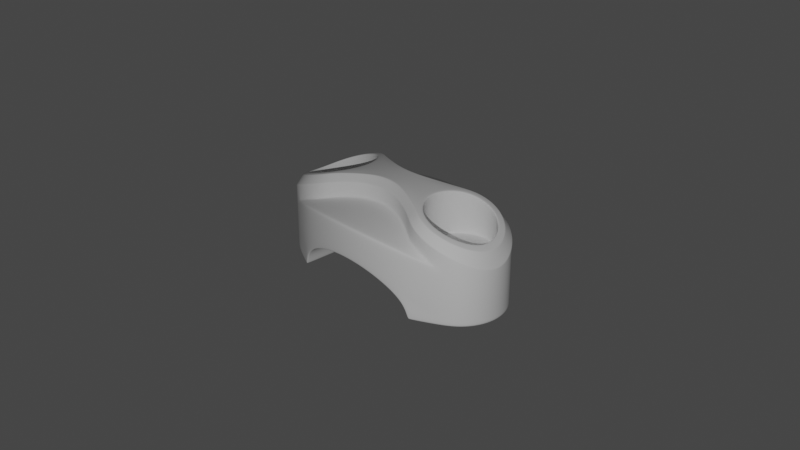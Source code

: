 # Source: metal-part-36.blend  (saved by Blender 3.6.13; exported with 4.5.12 LTS)
import bpy
from mathutils import Matrix  # noqa: F401  (used for matrix-valued properties, if any)

bpy.ops.wm.read_factory_settings(use_empty=True)
scene = bpy.context.scene
scene.name = 'Scene'

# ---- collections
col_collection = bpy.data.collections.new('Collection'); scene.collection.children.link(col_collection)
col_metal_part = bpy.data.collections.new('Metal Part'); scene.collection.children.link(col_metal_part)

# ---- node groups
ng_auto_smooth = bpy.data.node_groups.new('Auto Smooth', 'GeometryNodeTree')
_s = ng_auto_smooth.interface.new_socket(name='Geometry', in_out='OUTPUT', socket_type='NodeSocketGeometry')
_s = ng_auto_smooth.interface.new_socket(name='Geometry', in_out='INPUT', socket_type='NodeSocketGeometry')
_s = ng_auto_smooth.interface.new_socket(name='Angle', in_out='INPUT', socket_type='NodeSocketFloat')
_s.subtype = 'ANGLE'
_s.min_value = 0.0
_s.max_value = 3.142
ng_auto_smooth.is_modifier = True
_N = ng_auto_smooth.nodes; _L = ng_auto_smooth.links
n0 = _N.new('NodeGroupOutput'); n0.name = 'Group Output'; n0.location = (480, -100)
n1 = _N.new('NodeGroupInput'); n1.name = 'Group Input'; n1.location = (-420, -300)
n2 = _N.new('NodeGroupInput'); n2.name = 'Group Input.001'; n2.location = (-60, -100)
n3 = _N.new('GeometryNodeSetShadeSmooth'); n3.name = 'Set Shade Smooth'; n3.location = (120, -100)
n3.domain = 'EDGE'
n4 = _N.new('GeometryNodeSetShadeSmooth'); n4.name = 'Set Shade Smooth.001'; n4.location = (300, -100)
n5 = _N.new('GeometryNodeInputMeshEdgeAngle'); n5.name = 'Edge Angle'; n5.location = (-420, -220)
n6 = _N.new('GeometryNodeInputEdgeSmooth'); n6.name = 'Is Edge Smooth'; n6.location = (-60, -160)
n7 = _N.new('GeometryNodeInputShadeSmooth'); n7.name = 'Is Face Smooth'; n7.location = (-240, -340)
n8 = _N.new('FunctionNodeBooleanMath'); n8.name = 'Boolean Math'; n8.location = (-60, -220)
n9 = _N.new('FunctionNodeCompare'); n9.name = 'Compare'; n9.location = (-240, -180)
n9.operation = 'LESS_EQUAL'
_L.new(n5.outputs[0], n9.inputs[0])
_L.new(n4.outputs[0], n0.inputs[0])
_L.new(n1.outputs[1], n9.inputs[1])
_L.new(n9.outputs[0], n8.inputs[0])
_L.new(n7.outputs[0], n8.inputs[1])
_L.new(n2.outputs[0], n3.inputs[0])
_L.new(n6.outputs[0], n3.inputs[1])
_L.new(n3.outputs[0], n4.inputs[0])
_L.new(n8.outputs[0], n3.inputs[2])
n0.is_active_output = True

# ---- world
world_world = bpy.data.worlds.new('World'); scene.world = world_world
world_world.use_nodes = True; world_world.node_tree.nodes.clear()
_N = world_world.node_tree.nodes; _L = world_world.node_tree.links
n0 = _N.new('ShaderNodeOutputWorld'); n0.name = 'World Output'; n0.location = (300, 300)
n1 = _N.new('ShaderNodeBackground'); n1.name = 'Background'; n1.location = (10, 300)
n1.inputs[0].default_value = (0.05088, 0.05088, 0.05088, 1.0)
_L.new(n1.outputs[0], n0.inputs[0])
n0.is_active_output = True
world_world.color = (0.05088, 0.05088, 0.05088)
world_world.use_sun_shadow = False
world_world.sun_shadow_jitter_overblur = 0.0

# ---- cameras
cam_camera = bpy.data.cameras.new('Camera')
cam_camera.clip_end = 100.0
cam_camera.ortho_scale = 7.314

# ---- lights
light_point = bpy.data.lights.new('Point', 'POINT')
light_point.transmission_factor = 0.0
light_point.energy = 1000.0
light_point.shadow_maximum_resolution = 0.006
light_point.use_absolute_resolution = True

# ---- meshes
me_circle_004 = bpy.data.meshes.new('Circle.004')
me_circle_004.from_pydata([(0.0, 0.0, 3.154), (8.346e-09, -0.1909, 3.154), (-0.9763, -4.268e-08, 3.103), (-0.4881, -2.134e-08, 3.142), (-1.089, -0.5626, 3.088), (-0.5445, -0.2508, 3.138), (-1.511, -1.976, 1.629), (-2.193, -1.779, 1.529), (9.35e-08, -2.139, 1.712), (-3.024, -1.369, 0.4313), (-3.024, -1.369, 1.326), (-3.505, -1.047, 1.123), (-3.505, -1.047, 0.3668), (-0.7701, -2.098, 1.691), (-3.826, -0.5669, 0.2935), (-3.826, -0.5669, 0.8921), (-3.939, -1.722e-07, 0.7698), (-3.939, -1.722e-07, 0.2546), (0.0, 0.0, 1.258), (-1.511, -6.603e-08, 0.9038), (-0.7701, -3.366e-08, 1.172), (-2.029, -8.87e-08, 0.5004), (-2.205, -1.747, 0.5179), (-2.193, -1.779, 0.8739), (-3.024, -1.369, 0.7369), (-3.505, -1.047, 0.6249), (-3.826, -0.5669, 0.4979), (-3.939, -1.722e-07, 0.4305), (-3.024, -1.369, 0.08425), (-2.99, -1.308, 0.01475), (-3.014, -1.351, 0.0351), (-3.874, -1.693e-07, 0.01475), (-3.939, -1.722e-07, 0.08425), (-3.92, -1.713e-07, 0.0351), (-3.761, -0.5397, 0.01475), (-3.826, -0.5669, 0.08425), (-3.807, -0.5589, 0.0351), (-3.455, -0.9973, 0.01475), (-3.505, -1.047, 0.08425), (-3.49, -1.033, 0.0351), (-2.263, -1.667, 0.01475), (-2.171, -1.715, 0.08061), (-2.236, -1.753, 0.08413), (-2.207, -1.691, 0.03404), (-2.213, -1.735, 0.04207), (-2.192, -1.755, 0.07633), (-2.256, -1.724, 0.03507), (-2.086, -1.802, 0.5304), (-2.029, -1.758, 0.5004), (-2.046, -1.8, 0.5092), (-0.7701, -2.098, 1.247), (-0.7701, -2.028, 1.172), (-0.7701, -2.077, 1.194), (-1.511, -1.906, 0.9038), (-1.511, -1.976, 0.9797), (-1.511, -1.956, 0.926), (9.35e-08, -2.139, 1.334), (9.043e-08, -2.069, 1.258), (9.26e-08, -2.119, 1.28), (-2.171, -9.489e-08, 0.08061), (-2.263, -9.89e-08, 0.01475), (-2.207, -9.647e-08, 0.03404), (-2.22, -1.75, 0.301), (-3.024, -1.369, 0.2578), (-3.505, -1.047, 0.2255), (-3.826, -0.5669, 0.1889), (-3.939, -1.722e-07, 0.1694), (-3.024, -1.369, 1.764), (-2.193, -1.779, 1.99), (-2.168, -1.744, 2.046), (-1.511, -1.976, 2.124), (-1.506, -1.935, 2.174), (-0.7701, -2.098, 2.206), (-0.7681, -2.056, 2.255), (9.168e-08, -2.097, 2.282), (9.35e-08, -2.139, 2.234), (2.757e-08, -0.6308, 2.494), (2.927e-08, -0.6696, 2.446), (-0.7069, -0.7667, 2.415), (-0.7051, -0.7279, 2.463), (-1.414, -1.087, 2.309), (-1.41, -1.047, 2.359), (-1.891, -1.369, 2.228), (-1.94, -1.435, 2.16), (-2.428, -1.53, 2.019), (-2.458, -1.481, 2.042), (-3.505, -1.047, 1.492), (-3.826, -0.5669, 1.185), (-3.939, -1.722e-07, 1.022), (2.678e-08, -0.6127, 2.953), (2.757e-08, -0.6308, 2.911), (2.734e-08, -0.6255, 2.934), (1.62e-08, -0.3707, 3.154), (1.815e-08, -0.4153, 3.137), (1.726e-08, -0.3948, 3.149), (-3.733, -1.632e-07, 2.089), (-3.701, -1.618e-07, 2.132), (-3.719, -1.626e-07, 2.113), (-3.939, -1.722e-07, 1.594), (-3.927, -1.717e-07, 1.647), (-3.935, -1.72e-07, 1.62), (-3.637, -0.4886, 2.173), (-3.605, -0.4754, 2.213), (-3.623, -0.4827, 2.195), (-3.826, -0.5669, 1.745), (-3.814, -0.5619, 1.797), (-3.823, -0.5654, 1.771), (-3.361, -0.9039, 2.348), (-3.335, -0.8778, 2.381), (-3.35, -0.8921, 2.367), (-3.505, -1.047, 1.996), (-3.495, -1.037, 2.044), (-3.502, -1.044, 2.021), (-2.947, -1.182, 2.542), (-2.932, -1.146, 2.569), (-2.94, -1.166, 2.559), (-3.024, -1.369, 2.247), (-3.019, -1.355, 2.293), (-3.023, -1.364, 2.271), (-2.458, -1.28, 2.726), (-2.458, -1.241, 2.747), (-2.458, -1.262, 2.74), (-2.458, -1.481, 2.47), (-2.458, -1.465, 2.514), (-2.458, -1.477, 2.494), (-1.968, -1.183, 2.879), (-1.983, -1.146, 2.895), (-1.975, -1.166, 2.89), (-1.891, -1.369, 2.651), (-1.897, -1.354, 2.693), (-1.893, -1.364, 2.674), (-1.612, -0.9456, 2.975), (-1.638, -0.9166, 2.988), (-1.626, -0.9337, 2.985), (-1.41, -1.047, 2.779), (-1.427, -1.039, 2.818), (-1.415, -1.045, 2.801), (-0.6988, -0.7092, 2.923), (-0.7051, -0.7279, 2.881), (-0.7032, -0.7224, 2.904), (-0.613, -0.4543, 3.134), (-0.6287, -0.501, 3.116), (-0.6215, -0.4796, 3.128), (-2.054, -1.589, 2.103), (-1.479, -1.681, 2.214), (-0.7498, -1.671, 2.303), (7.302e-08, -1.67, 2.331), (-1.997, -1.512, 2.132), (-1.447, -1.384, 2.262), (-0.7284, -1.219, 2.359), (5.114e-08, -1.17, 2.389), (-8.346e-09, 0.1909, 3.154), (-1.089, 0.5626, 3.088), (-0.5445, 0.2508, 3.138), (-1.511, 1.976, 1.629), (-2.193, 1.779, 1.529), (-9.35e-08, 2.139, 1.712), (-3.024, 1.369, 0.4313), (-3.024, 1.369, 1.326), (-3.505, 1.047, 1.123), (-3.505, 1.047, 0.3668), (-0.7701, 2.098, 1.691), (-3.826, 0.5669, 0.2935), (-3.826, 0.5669, 0.8921), (-2.205, 1.747, 0.5179), (-2.193, 1.779, 0.8739), (-3.024, 1.369, 0.7369), (-3.505, 1.047, 0.6249), (-3.826, 0.5669, 0.4979), (-3.024, 1.369, 0.08425), (-2.99, 1.308, 0.01475), (-3.014, 1.351, 0.0351), (-3.761, 0.5397, 0.01475), (-3.826, 0.5669, 0.08425), (-3.807, 0.5589, 0.0351), (-3.455, 0.9973, 0.01475), (-3.505, 1.047, 0.08425), (-3.49, 1.033, 0.0351), (-2.263, 1.667, 0.01475), (-2.171, 1.715, 0.08061), (-2.236, 1.753, 0.08413), (-2.207, 1.691, 0.03404), (-2.213, 1.735, 0.04207), (-2.192, 1.755, 0.07633), (-2.256, 1.724, 0.03507), (-2.086, 1.802, 0.5304), (-2.029, 1.758, 0.5004), (-2.046, 1.8, 0.5092), (-0.7701, 2.098, 1.247), (-0.7701, 2.028, 1.172), (-0.7701, 2.077, 1.194), (-1.511, 1.906, 0.9038), (-1.511, 1.976, 0.9797), (-1.511, 1.956, 0.926), (-9.35e-08, 2.139, 1.334), (-9.043e-08, 2.069, 1.258), (-9.26e-08, 2.119, 1.28), (-2.22, 1.75, 0.301), (-3.024, 1.369, 0.2578), (-3.505, 1.047, 0.2255), (-3.826, 0.5669, 0.1889), (-3.024, 1.369, 1.764), (-2.193, 1.779, 1.99), (-2.168, 1.744, 2.046), (-1.511, 1.976, 2.124), (-1.506, 1.935, 2.174), (-0.7701, 2.098, 2.206), (-0.7681, 2.056, 2.255), (-9.168e-08, 2.097, 2.282), (-9.35e-08, 2.139, 2.234), (-2.757e-08, 0.6308, 2.494), (-2.927e-08, 0.6696, 2.446), (-0.7069, 0.7667, 2.415), (-0.7051, 0.7279, 2.463), (-1.414, 1.087, 2.309), (-1.41, 1.047, 2.359), (-1.891, 1.369, 2.228), (-1.94, 1.435, 2.16), (-2.428, 1.53, 2.019), (-2.458, 1.481, 2.042), (-3.505, 1.047, 1.492), (-3.826, 0.5669, 1.185), (-2.678e-08, 0.6127, 2.953), (-2.757e-08, 0.6308, 2.911), (-2.734e-08, 0.6255, 2.934), (-1.62e-08, 0.3707, 3.154), (-1.815e-08, 0.4153, 3.137), (-1.726e-08, 0.3948, 3.149), (-3.637, 0.4886, 2.173), (-3.605, 0.4754, 2.213), (-3.623, 0.4827, 2.195), (-3.826, 0.5669, 1.745), (-3.814, 0.5619, 1.797), (-3.823, 0.5654, 1.771), (-3.361, 0.9039, 2.348), (-3.335, 0.8778, 2.381), (-3.35, 0.8921, 2.367), (-3.505, 1.047, 1.996), (-3.495, 1.037, 2.044), (-3.502, 1.044, 2.021), (-2.947, 1.182, 2.542), (-2.932, 1.146, 2.569), (-2.94, 1.166, 2.559), (-3.024, 1.369, 2.247), (-3.019, 1.355, 2.293), (-3.023, 1.364, 2.271), (-2.458, 1.28, 2.726), (-2.458, 1.241, 2.747), (-2.458, 1.262, 2.74), (-2.458, 1.481, 2.47), (-2.458, 1.465, 2.514), (-2.458, 1.477, 2.494), (-1.968, 1.183, 2.879), (-1.983, 1.146, 2.895), (-1.975, 1.166, 2.89), (-1.891, 1.369, 2.651), (-1.897, 1.354, 2.693), (-1.893, 1.364, 2.674), (-1.612, 0.9456, 2.975), (-1.638, 0.9166, 2.988), (-1.626, 0.9337, 2.985), (-1.41, 1.047, 2.779), (-1.427, 1.039, 2.818), (-1.415, 1.045, 2.801), (-0.6988, 0.7092, 2.923), (-0.7051, 0.7279, 2.881), (-0.7032, 0.7224, 2.904), (-0.613, 0.4543, 3.134), (-0.6287, 0.501, 3.116), (-0.6215, 0.4796, 3.128), (-2.054, 1.589, 2.103), (-1.479, 1.681, 2.214), (-0.7498, 1.671, 2.303), (-7.302e-08, 1.67, 2.331), (-1.997, 1.512, 2.132), (-1.447, 1.384, 2.262), (-0.7284, 1.219, 2.359), (-5.114e-08, 1.17, 2.389), (-1.411, -6.166e-08, 1.733), (-2.458, -9.998e-08, 1.666), (-1.431, -6.231e-08, 1.685), (-3.505, -1.532e-07, 1.733), (-3.484, -1.523e-07, 1.685), (-3.425, -0.4007, 1.733), (-3.406, -0.393, 1.685), (-3.198, -0.7403, 1.733), (-3.184, -0.7261, 1.685), (-2.858, -0.9673, 1.733), (-2.851, -0.9487, 1.685), (-2.458, -1.047, 1.733), (-2.458, -1.027, 1.685), (-2.057, -0.9673, 1.733), (-2.065, -0.9487, 1.685), (-1.717, -0.7403, 1.733), (-1.732, -0.7261, 1.685), (-1.49, -0.3977, 1.733), (-1.509, -0.39, 1.685), (-3.425, 0.4007, 1.733), (-3.406, 0.393, 1.685), (-3.198, 0.7403, 1.733), (-3.184, 0.7261, 1.685), (-2.858, 0.9673, 1.733), (-2.851, 0.9487, 1.685), (-2.458, 1.047, 1.733), (-2.458, 1.027, 1.685), (-2.057, 0.9673, 1.733), (-2.065, 0.9487, 1.685), (-1.717, 0.7403, 1.733), (-1.732, 0.7261, 1.685), (-1.49, 0.3977, 1.733), (-1.509, 0.39, 1.685), (-3.361, -0.3744, 1.666), (-3.436, -1.502e-07, 1.666), (-3.149, -0.6917, 1.666), (-2.832, -0.9038, 1.666), (-2.458, -0.9782, 1.666), (-2.083, -0.9038, 1.666), (-1.766, -0.6918, 1.666), (-1.554, -0.3715, 1.666), (-1.479, -6.373e-08, 1.666), (-3.361, 0.3744, 1.666), (-3.149, 0.6917, 1.666), (-2.832, 0.9038, 1.666), (-2.458, 0.9782, 1.666), (-2.083, 0.9038, 1.666), (-1.766, 0.6918, 1.666), (-1.554, 0.3715, 1.666), (-3.022, -0.2337, 1.666), (-3.068, -1.341e-07, 1.666), (-2.889, -0.4318, 1.666), (-2.691, -0.5642, 1.666), (-2.458, -0.6107, 1.666), (-2.224, -0.5642, 1.666), (-2.027, -0.4323, 1.666), (-1.893, -0.2313, 1.666), (-1.847, -7.98e-08, 1.666), (-3.022, 0.2337, 1.666), (-2.889, 0.4318, 1.666), (-2.691, 0.5642, 1.666), (-2.458, 0.6107, 1.666), (-2.224, 0.5642, 1.666), (-2.027, 0.4323, 1.666), (-1.893, 0.2313, 1.666), (-1.358, -5.936e-08, 3.051), (-1.411, -6.166e-08, 2.985), (-1.395, -6.098e-08, 3.029), (-3.505, -1.532e-07, 2.232), (-3.555, -1.554e-07, 2.25), (-3.519, -1.538e-07, 2.262), (-3.474, -0.421, 2.31), (-3.425, -0.4007, 2.286), (-3.439, -0.4066, 2.318), (-3.237, -0.7797, 2.446), (-3.198, -0.7403, 2.412), (-3.209, -0.7518, 2.447), (-2.88, -1.02, 2.605), (-2.858, -0.9673, 2.561), (-2.865, -0.9828, 2.599), (-2.458, -1.105, 2.761), (-2.458, -1.047, 2.707), (-2.458, -1.064, 2.747), (-2.034, -1.022, 2.892), (-2.057, -0.9673, 2.831), (-2.05, -0.9833, 2.874), (-1.693, -0.7948, 2.984), (-1.717, -0.7403, 2.922), (-1.71, -0.7563, 2.965), (-1.442, -0.4176, 3.038), (-1.49, -0.3977, 2.972), (-1.476, -0.4035, 3.016), (-3.425, 0.4007, 2.286), (-3.474, 0.421, 2.31), (-3.439, 0.4066, 2.318), (-3.198, 0.7403, 2.412), (-3.237, 0.7797, 2.446), (-3.209, 0.7518, 2.447), (-2.858, 0.9673, 2.561), (-2.88, 1.02, 2.605), (-2.865, 0.9828, 2.599), (-2.458, 1.047, 2.707), (-2.458, 1.105, 2.761), (-2.458, 1.064, 2.747), (-2.057, 0.9673, 2.831), (-2.034, 1.022, 2.892), (-2.05, 0.9833, 2.874), (-1.717, 0.7403, 2.922), (-1.693, 0.7948, 2.984), (-1.71, 0.7563, 2.965), (-1.49, 0.3977, 2.972), (-1.442, 0.4176, 3.038), (-1.476, 0.4035, 3.016), (0.9763, 4.268e-08, 3.103), (0.4881, 2.134e-08, 3.142), (1.089, -0.5626, 3.088), (0.5445, -0.2508, 3.138), (1.511, -1.976, 1.629), (2.193, -1.779, 1.529), (3.024, -1.369, 0.4313), (3.024, -1.369, 1.326), (3.505, -1.047, 1.123), (3.505, -1.047, 0.3668), (0.7701, -2.098, 1.691), (3.826, -0.5669, 0.2935), (3.826, -0.5669, 0.8921), (3.939, 1.722e-07, 0.7698), (3.939, 1.722e-07, 0.2546), (1.511, 6.603e-08, 0.9038), (0.7701, 3.366e-08, 1.172), (2.029, 8.87e-08, 0.5004), (2.205, -1.747, 0.5179), (2.193, -1.779, 0.8739), (3.024, -1.369, 0.7369), (3.505, -1.047, 0.6249), (3.826, -0.5669, 0.4979), (3.939, 1.722e-07, 0.4305), (3.024, -1.369, 0.08425), (2.99, -1.308, 0.01475), (3.014, -1.351, 0.0351), (3.874, 1.693e-07, 0.01475), (3.939, 1.722e-07, 0.08425), (3.92, 1.713e-07, 0.0351), (3.761, -0.5397, 0.01475), (3.826, -0.5669, 0.08425), (3.807, -0.5589, 0.0351), (3.455, -0.9973, 0.01475), (3.505, -1.047, 0.08425), (3.49, -1.033, 0.0351), (2.263, -1.667, 0.01475), (2.171, -1.715, 0.08061), (2.236, -1.753, 0.08413), (2.207, -1.691, 0.03404), (2.213, -1.735, 0.04207), (2.192, -1.755, 0.07633), (2.256, -1.724, 0.03507), (2.086, -1.802, 0.5304), (2.029, -1.758, 0.5004), (2.046, -1.8, 0.5092), (0.7701, -2.098, 1.247), (0.7701, -2.028, 1.172), (0.7701, -2.077, 1.194), (1.511, -1.906, 0.9038), (1.511, -1.976, 0.9797), (1.511, -1.956, 0.926), (2.171, 9.489e-08, 0.08061), (2.263, 9.89e-08, 0.01475), (2.207, 9.647e-08, 0.03404), (2.22, -1.75, 0.301), (3.024, -1.369, 0.2578), (3.505, -1.047, 0.2255), (3.826, -0.5669, 0.1889), (3.939, 1.722e-07, 0.1694), (3.024, -1.369, 1.764), (2.193, -1.779, 1.99), (2.168, -1.744, 2.046), (1.511, -1.976, 2.124), (1.506, -1.935, 2.174), (0.7701, -2.098, 2.206), (0.7681, -2.056, 2.255), (0.7069, -0.7667, 2.415), (0.7051, -0.7279, 2.463), (1.414, -1.087, 2.309), (1.41, -1.047, 2.359), (1.891, -1.369, 2.228), (1.94, -1.435, 2.16), (2.428, -1.53, 2.019), (2.458, -1.481, 2.042), (3.505, -1.047, 1.492), (3.826, -0.5669, 1.185), (3.939, 1.722e-07, 1.022), (3.733, 1.632e-07, 2.089), (3.701, 1.618e-07, 2.132), (3.719, 1.626e-07, 2.113), (3.939, 1.722e-07, 1.594), (3.927, 1.717e-07, 1.647), (3.935, 1.72e-07, 1.62), (3.637, -0.4886, 2.173), (3.605, -0.4754, 2.213), (3.623, -0.4827, 2.195), (3.826, -0.5669, 1.745), (3.814, -0.5619, 1.797), (3.823, -0.5654, 1.771), (3.361, -0.9039, 2.348), (3.335, -0.8778, 2.381), (3.35, -0.8921, 2.367), (3.505, -1.047, 1.996), (3.495, -1.037, 2.044), (3.502, -1.044, 2.021), (2.947, -1.182, 2.542), (2.932, -1.146, 2.569), (2.94, -1.166, 2.559), (3.024, -1.369, 2.247), (3.019, -1.355, 2.293), (3.023, -1.364, 2.271), (2.458, -1.28, 2.726), (2.458, -1.241, 2.747), (2.458, -1.262, 2.74), (2.458, -1.481, 2.47), (2.458, -1.465, 2.514), (2.458, -1.477, 2.494), (1.968, -1.183, 2.879), (1.983, -1.146, 2.895), (1.975, -1.166, 2.89), (1.891, -1.369, 2.651), (1.897, -1.354, 2.693), (1.893, -1.364, 2.674), (1.612, -0.9456, 2.975), (1.638, -0.9166, 2.988), (1.626, -0.9337, 2.985), (1.41, -1.047, 2.779), (1.427, -1.039, 2.818), (1.415, -1.045, 2.801), (0.6988, -0.7092, 2.923), (0.7051, -0.7279, 2.881), (0.7032, -0.7224, 2.904), (0.613, -0.4543, 3.134), (0.6287, -0.501, 3.116), (0.6215, -0.4796, 3.128), (2.054, -1.589, 2.103), (1.479, -1.681, 2.214), (0.7498, -1.671, 2.303), (1.997, -1.512, 2.132), (1.447, -1.384, 2.262), (0.7284, -1.219, 2.359), (1.089, 0.5626, 3.088), (0.5445, 0.2508, 3.138), (1.511, 1.976, 1.629), (2.193, 1.779, 1.529), (3.024, 1.369, 0.4313), (3.024, 1.369, 1.326), (3.505, 1.047, 1.123), (3.505, 1.047, 0.3668), (0.7701, 2.098, 1.691), (3.826, 0.5669, 0.2935), (3.826, 0.5669, 0.8921), (2.205, 1.747, 0.5179), (2.193, 1.779, 0.8739), (3.024, 1.369, 0.7369), (3.505, 1.047, 0.6249), (3.826, 0.5669, 0.4979), (3.024, 1.369, 0.08425), (2.99, 1.308, 0.01475), (3.014, 1.351, 0.0351), (3.761, 0.5397, 0.01475), (3.826, 0.5669, 0.08425), (3.807, 0.5589, 0.0351), (3.455, 0.9973, 0.01475), (3.505, 1.047, 0.08425), (3.49, 1.033, 0.0351), (2.263, 1.667, 0.01475), (2.171, 1.715, 0.08061), (2.236, 1.753, 0.08413), (2.207, 1.691, 0.03404), (2.213, 1.735, 0.04207), (2.192, 1.755, 0.07633), (2.256, 1.724, 0.03507), (2.086, 1.802, 0.5304), (2.029, 1.758, 0.5004), (2.046, 1.8, 0.5092), (0.7701, 2.098, 1.247), (0.7701, 2.028, 1.172), (0.7701, 2.077, 1.194), (1.511, 1.906, 0.9038), (1.511, 1.976, 0.9797), (1.511, 1.956, 0.926), (2.22, 1.75, 0.301), (3.024, 1.369, 0.2578), (3.505, 1.047, 0.2255), (3.826, 0.5669, 0.1889), (3.024, 1.369, 1.764), (2.193, 1.779, 1.99), (2.168, 1.744, 2.046), (1.511, 1.976, 2.124), (1.506, 1.935, 2.174), (0.7701, 2.098, 2.206), (0.7681, 2.056, 2.255), (0.7069, 0.7667, 2.415), (0.7051, 0.7279, 2.463), (1.414, 1.087, 2.309), (1.41, 1.047, 2.359), (1.891, 1.369, 2.228), (1.94, 1.435, 2.16), (2.428, 1.53, 2.019), (2.458, 1.481, 2.042), (3.505, 1.047, 1.492), (3.826, 0.5669, 1.185), (3.637, 0.4886, 2.173), (3.605, 0.4754, 2.213), (3.623, 0.4827, 2.195), (3.826, 0.5669, 1.745), (3.814, 0.5619, 1.797), (3.823, 0.5654, 1.771), (3.361, 0.9039, 2.348), (3.335, 0.8778, 2.381), (3.35, 0.8921, 2.367), (3.505, 1.047, 1.996), (3.495, 1.037, 2.044), (3.502, 1.044, 2.021), (2.947, 1.182, 2.542), (2.932, 1.146, 2.569), (2.94, 1.166, 2.559), (3.024, 1.369, 2.247), (3.019, 1.355, 2.293), (3.023, 1.364, 2.271), (2.458, 1.28, 2.726), (2.458, 1.241, 2.747), (2.458, 1.262, 2.74), (2.458, 1.481, 2.47), (2.458, 1.465, 2.514), (2.458, 1.477, 2.494), (1.968, 1.183, 2.879), (1.983, 1.146, 2.895), (1.975, 1.166, 2.89), (1.891, 1.369, 2.651), (1.897, 1.354, 2.693), (1.893, 1.364, 2.674), (1.612, 0.9456, 2.975), (1.638, 0.9166, 2.988), (1.626, 0.9337, 2.985), (1.41, 1.047, 2.779), (1.427, 1.039, 2.818), (1.415, 1.045, 2.801), (0.6988, 0.7092, 2.923), (0.7051, 0.7279, 2.881), (0.7032, 0.7224, 2.904), (0.613, 0.4543, 3.134), (0.6287, 0.501, 3.116), (0.6215, 0.4796, 3.128), (2.054, 1.589, 2.103), (1.479, 1.681, 2.214), (0.7498, 1.671, 2.303), (1.997, 1.512, 2.132), (1.447, 1.384, 2.262), (0.7284, 1.219, 2.359), (1.411, 6.166e-08, 1.733), (2.458, 1.149e-07, 1.666), (1.431, 6.277e-08, 1.685), (3.505, 1.532e-07, 1.733), (3.484, 1.523e-07, 1.685), (3.425, -0.4007, 1.733), (3.406, -0.393, 1.685), (3.198, -0.7403, 1.733), (3.184, -0.7261, 1.685), (2.858, -0.9673, 1.733), (2.851, -0.9487, 1.685), (2.458, -1.047, 1.733), (2.458, -1.027, 1.685), (2.057, -0.9673, 1.733), (2.065, -0.9487, 1.685), (1.717, -0.7403, 1.733), (1.732, -0.7261, 1.685), (1.49, -0.3977, 1.733), (1.509, -0.39, 1.685), (3.425, 0.4007, 1.733), (3.406, 0.393, 1.685), (3.198, 0.7403, 1.733), (3.184, 0.7261, 1.685), (2.858, 0.9673, 1.733), (2.851, 0.9487, 1.685), (2.458, 1.047, 1.733), (2.458, 1.027, 1.685), (2.057, 0.9673, 1.733), (2.065, 0.9487, 1.685), (1.717, 0.7403, 1.733), (1.732, 0.7261, 1.685), (1.49, 0.3977, 1.733), (1.509, 0.39, 1.685), (3.361, -0.3744, 1.666), (3.436, 1.502e-07, 1.666), (3.149, -0.6917, 1.666), (2.832, -0.9038, 1.666), (2.458, -0.9782, 1.666), (2.083, -0.9038, 1.666), (1.766, -0.6918, 1.666), (1.554, -0.3715, 1.666), (1.479, 6.56e-08, 1.666), (3.361, 0.3744, 1.666), (3.149, 0.6917, 1.666), (2.832, 0.9038, 1.666), (2.458, 0.9782, 1.666), (2.083, 0.9038, 1.666), (1.766, 0.6918, 1.666), (1.554, 0.3715, 1.666), (3.022, -0.2337, 1.666), (3.068, 1.341e-07, 1.666), (2.889, -0.4318, 1.666), (2.691, -0.5642, 1.666), (2.458, -0.6107, 1.666), (2.224, -0.5642, 1.666), (2.027, -0.4323, 1.666), (1.893, -0.2313, 1.666), (1.847, 8.167e-08, 1.666), (3.022, 0.2337, 1.666), (2.889, 0.4318, 1.666), (2.691, 0.5642, 1.666), (2.458, 0.6107, 1.666), (2.224, 0.5642, 1.666), (2.027, 0.4323, 1.666), (1.893, 0.2313, 1.666), (1.358, 5.936e-08, 3.051), (1.411, 6.166e-08, 2.985), (1.395, 6.098e-08, 3.029), (3.505, 1.532e-07, 2.232), (3.555, 1.554e-07, 2.25), (3.519, 1.538e-07, 2.262), (3.474, -0.421, 2.31), (3.425, -0.4007, 2.286), (3.439, -0.4066, 2.318), (3.237, -0.7797, 2.446), (3.198, -0.7403, 2.412), (3.209, -0.7518, 2.447), (2.88, -1.02, 2.605), (2.858, -0.9673, 2.561), (2.865, -0.9828, 2.599), (2.458, -1.105, 2.761), (2.458, -1.047, 2.707), (2.458, -1.064, 2.747), (2.034, -1.022, 2.892), (2.057, -0.9673, 2.831), (2.05, -0.9833, 2.874), (1.693, -0.7948, 2.984), (1.717, -0.7403, 2.922), (1.71, -0.7563, 2.965), (1.442, -0.4176, 3.038), (1.49, -0.3977, 2.972), (1.476, -0.4035, 3.016), (3.425, 0.4007, 2.286), (3.474, 0.421, 2.31), (3.439, 0.4066, 2.318), (3.198, 0.7403, 2.412), (3.237, 0.7797, 2.446), (3.209, 0.7518, 2.447), (2.858, 0.9673, 2.561), (2.88, 1.02, 2.605), (2.865, 0.9828, 2.599), (2.458, 1.047, 2.707), (2.458, 1.105, 2.761), (2.458, 1.064, 2.747), (2.057, 0.9673, 2.831), (2.034, 1.022, 2.892), (2.05, 0.9833, 2.874), (1.717, 0.7403, 2.922), (1.693, 0.7948, 2.984), (1.71, 0.7563, 2.965), (1.49, 0.3977, 2.972), (1.442, 0.4176, 3.038), (1.476, 0.4035, 3.016)], [], [(48, 41, 59, 21), (65, 66, 32, 35), (64, 65, 35, 38), (62, 63, 28, 42), (116, 110, 86, 67), (122, 116, 67, 85), (87, 88, 16, 15), (110, 104, 87, 86), (104, 98, 88, 87), (5, 1, 0, 3), (131, 135, 137, 141), (4, 5, 3, 2), (2, 152, 389, 343), (129, 125, 119, 123), (67, 86, 11, 10), (86, 87, 15, 11), (135, 131, 125, 129), (134, 81, 79, 138), (373, 370, 297, 299), (128, 122, 85, 82), (105, 101, 95, 99), (134, 128, 82, 81), (96, 347, 371, 229), (353, 356, 287, 285), (356, 359, 289, 287), (359, 362, 291, 289), (362, 365, 293, 291), (365, 368, 295, 293), (138, 79, 76, 90), (132, 140, 5, 4), (75, 72, 13, 8), (72, 70, 6, 13), (123, 119, 113, 117), (70, 68, 7, 6), (24, 25, 12, 9), (111, 107, 101, 105), (26, 27, 17, 14), (149, 78, 80, 148), (67, 69, 143, 84), (117, 113, 107, 111), (25, 26, 14, 12), (150, 77, 78, 149), (147, 148, 80, 83), (57, 51, 20, 18), (13, 50, 56, 8), (23, 54, 6, 7), (140, 92, 1, 5), (6, 54, 50, 13), (23, 24, 9, 22), (63, 64, 38, 28), (53, 48, 21, 19), (26, 25, 11, 15), (24, 23, 7, 10), (51, 53, 19, 20), (16, 27, 26, 15), (11, 25, 24, 10), (40, 43, 44, 46), (41, 45, 44, 43), (42, 46, 44, 45), (42, 28, 30, 46), (46, 30, 29, 40), (54, 47, 49, 55), (55, 49, 48, 53), (35, 32, 33, 36), (36, 33, 31, 34), (38, 35, 36, 39), (39, 36, 34, 37), (28, 38, 39, 30), (30, 39, 37, 29), (41, 48, 49, 45), (45, 49, 47, 42), (56, 50, 52, 58), (58, 52, 51, 57), (40, 60, 61, 43), (43, 61, 59, 41), (50, 54, 55, 52), (52, 55, 53, 51), (40, 29, 37, 34, 31, 60), (47, 22, 62, 42), (54, 23, 22, 47), (9, 12, 64, 63), (22, 9, 63, 62), (12, 14, 65, 64), (14, 17, 66, 65), (69, 67, 68), (71, 69, 68, 70), (73, 71, 70, 72), (74, 73, 72, 75), (85, 67, 84), (81, 82, 83, 80), (82, 85, 84, 83), (80, 78, 79, 81), (78, 77, 76, 79), (68, 67, 10, 7), (105, 99, 100, 106), (106, 100, 98, 104), (95, 101, 103, 97), (97, 103, 102, 96), (111, 105, 106, 112), (112, 106, 104, 110), (101, 107, 109, 103), (103, 109, 108, 102), (117, 111, 112, 118), (118, 112, 110, 116), (107, 113, 115, 109), (109, 115, 114, 108), (123, 117, 118, 124), (124, 118, 116, 122), (113, 119, 121, 115), (115, 121, 120, 114), (129, 123, 124, 130), (130, 124, 122, 128), (119, 125, 127, 121), (121, 127, 126, 120), (135, 129, 130, 136), (136, 130, 128, 134), (125, 131, 133, 127), (127, 133, 132, 126), (141, 93, 94, 142), (142, 94, 92, 140), (89, 137, 139, 91), (91, 139, 138, 90), (131, 141, 142, 133), (133, 142, 140, 132), (137, 135, 136, 139), (139, 136, 134, 138), (141, 137, 89, 93), (69, 71, 144, 143), (74, 146, 145, 73), (73, 145, 144, 71), (84, 143, 147, 83), (143, 144, 148, 147), (146, 150, 149, 145), (145, 149, 148, 144), (186, 21, 59, 179), (200, 173, 32, 66), (199, 176, 173, 200), (197, 180, 169, 198), (243, 201, 220, 237), (249, 219, 201, 243), (221, 163, 16, 88), (237, 220, 221, 231), (231, 221, 88, 98), (153, 3, 0, 151), (258, 268, 264, 262), (152, 2, 3, 153), (344, 388, 309, 278), (256, 250, 246, 252), (201, 158, 159, 220), (220, 159, 163, 221), (262, 256, 252, 258), (261, 265, 213, 215), (255, 216, 219, 249), (232, 99, 95, 228), (261, 215, 216, 255), (370, 346, 281, 297), (376, 373, 299, 301), (379, 376, 301, 303), (382, 379, 303, 305), (385, 382, 305, 307), (388, 385, 307, 309), (265, 223, 210, 213), (259, 152, 153, 267), (209, 156, 161, 206), (206, 161, 154, 204), (250, 244, 240, 246), (204, 154, 155, 202), (166, 157, 160, 167), (238, 232, 228, 234), (168, 162, 17, 27), (276, 275, 214, 212), (201, 218, 270, 203), (244, 238, 234, 240), (167, 160, 162, 168), (277, 276, 212, 211), (274, 217, 214, 275), (195, 18, 20, 189), (161, 156, 194, 188), (165, 155, 154, 192), (267, 153, 151, 225), (154, 161, 188, 192), (165, 164, 157, 166), (198, 169, 176, 199), (191, 19, 21, 186), (168, 163, 159, 167), (166, 158, 155, 165), (189, 20, 19, 191), (16, 163, 168, 27), (159, 158, 166, 167), (178, 184, 182, 181), (179, 181, 182, 183), (180, 183, 182, 184), (180, 184, 171, 169), (184, 178, 170, 171), (192, 193, 187, 185), (193, 191, 186, 187), (173, 174, 33, 32), (174, 172, 31, 33), (176, 177, 174, 173), (177, 175, 172, 174), (169, 171, 177, 176), (171, 170, 175, 177), (179, 183, 187, 186), (183, 180, 185, 187), (194, 196, 190, 188), (196, 195, 189, 190), (178, 181, 61, 60), (181, 179, 59, 61), (188, 190, 193, 192), (190, 189, 191, 193), (178, 60, 31, 172, 175, 170), (185, 180, 197, 164), (192, 185, 164, 165), (157, 198, 199, 160), (164, 197, 198, 157), (160, 199, 200, 162), (162, 200, 66, 17), (203, 202, 201), (205, 204, 202, 203), (207, 206, 204, 205), (208, 209, 206, 207), (219, 218, 201), (215, 214, 217, 216), (216, 217, 218, 219), (214, 215, 213, 212), (212, 213, 210, 211), (202, 155, 158, 201), (232, 233, 100, 99), (233, 231, 98, 100), (95, 97, 230, 228), (97, 96, 229, 230), (238, 239, 233, 232), (239, 237, 231, 233), (228, 230, 236, 234), (230, 229, 235, 236), (244, 245, 239, 238), (245, 243, 237, 239), (234, 236, 242, 240), (236, 235, 241, 242), (250, 251, 245, 244), (251, 249, 243, 245), (240, 242, 248, 246), (242, 241, 247, 248), (256, 257, 251, 250), (257, 255, 249, 251), (246, 248, 254, 252), (248, 247, 253, 254), (262, 263, 257, 256), (263, 261, 255, 257), (252, 254, 260, 258), (254, 253, 259, 260), (268, 269, 227, 226), (269, 267, 225, 227), (222, 224, 266, 264), (224, 223, 265, 266), (258, 260, 269, 268), (260, 259, 267, 269), (264, 266, 263, 262), (266, 265, 261, 263), (268, 226, 222, 264), (203, 270, 271, 205), (208, 207, 272, 273), (207, 205, 271, 272), (218, 217, 274, 270), (270, 274, 275, 271), (273, 272, 276, 277), (272, 271, 275, 276), (114, 120, 358, 355), (2, 343, 367, 4), (102, 108, 352, 349), (120, 126, 361, 358), (235, 374, 377, 241), (126, 132, 364, 361), (4, 367, 364, 132), (241, 377, 380, 247), (247, 380, 383, 253), (229, 371, 374, 235), (253, 383, 386, 259), (96, 102, 349, 347), (350, 353, 285, 283), (152, 259, 386, 389), (108, 114, 355, 352), (346, 350, 283, 281), (311, 312, 282, 284), (284, 282, 281, 283), (313, 311, 284, 286), (286, 284, 283, 285), (314, 313, 286, 288), (288, 286, 285, 287), (315, 314, 288, 290), (290, 288, 287, 289), (316, 315, 290, 292), (292, 290, 289, 291), (317, 316, 292, 294), (294, 292, 291, 293), (318, 317, 294, 296), (296, 294, 293, 295), (319, 318, 296, 280), (280, 296, 295, 278), (297, 281, 282, 298), (298, 282, 312, 320), (299, 297, 298, 300), (300, 298, 320, 321), (301, 299, 300, 302), (302, 300, 321, 322), (303, 301, 302, 304), (304, 302, 322, 323), (305, 303, 304, 306), (306, 304, 323, 324), (307, 305, 306, 308), (308, 306, 324, 325), (309, 307, 308, 310), (310, 308, 325, 326), (278, 309, 310, 280), (280, 310, 326, 319), (327, 328, 312, 311), (329, 327, 311, 313), (330, 329, 313, 314), (331, 330, 314, 315), (332, 331, 315, 316), (333, 332, 316, 317), (334, 333, 317, 318), (335, 334, 318, 319), (328, 336, 320, 312), (336, 337, 321, 320), (337, 338, 322, 321), (338, 339, 323, 322), (339, 340, 324, 323), (340, 341, 325, 324), (341, 342, 326, 325), (342, 335, 319, 326), (330, 331, 279, 329), (332, 333, 279, 331), (334, 335, 279, 333), (279, 337, 336, 328), (279, 339, 338, 337), (279, 341, 340, 339), (279, 335, 342, 341), (327, 329, 279, 328), (350, 346, 348, 351), (351, 348, 347, 349), (353, 350, 351, 354), (354, 351, 349, 352), (356, 353, 354, 357), (357, 354, 352, 355), (359, 356, 357, 360), (360, 357, 355, 358), (362, 359, 360, 363), (363, 360, 358, 361), (365, 362, 363, 366), (366, 363, 361, 364), (368, 365, 366, 369), (369, 366, 364, 367), (344, 368, 369, 345), (345, 369, 367, 343), (371, 347, 348, 372), (372, 348, 346, 370), (374, 371, 372, 375), (375, 372, 370, 373), (377, 374, 375, 378), (378, 375, 373, 376), (380, 377, 378, 381), (381, 378, 376, 379), (383, 380, 381, 384), (384, 381, 379, 382), (386, 383, 384, 387), (387, 384, 382, 385), (389, 386, 387, 390), (390, 387, 385, 388), (343, 389, 390, 345), (345, 390, 388, 344), (368, 344, 278, 295), (435, 408, 443, 428), (449, 422, 419, 450), (448, 425, 422, 449), (446, 429, 415, 447), (490, 451, 466, 484), (496, 465, 451, 490), (467, 403, 404, 468), (484, 466, 467, 478), (478, 467, 468, 472), (394, 392, 0, 1), (505, 515, 511, 509), (393, 391, 392, 394), (391, 698, 744, 523), (503, 497, 493, 499), (451, 398, 399, 466), (466, 399, 403, 467), (509, 503, 499, 505), (508, 512, 459, 461), (728, 654, 652, 725), (502, 462, 465, 496), (479, 473, 469, 475), (508, 461, 462, 502), (470, 586, 726, 702), (708, 640, 642, 711), (711, 642, 644, 714), (714, 644, 646, 717), (717, 646, 648, 720), (720, 648, 650, 723), (512, 90, 76, 459), (506, 393, 394, 514), (75, 8, 401, 456), (456, 401, 395, 454), (497, 491, 487, 493), (454, 395, 396, 452), (411, 397, 400, 412), (485, 479, 475, 481), (413, 402, 405, 414), (522, 521, 460, 458), (451, 464, 517, 453), (491, 485, 481, 487), (412, 400, 402, 413), (150, 522, 458, 77), (520, 463, 460, 521), (57, 18, 407, 438), (401, 8, 56, 437), (410, 396, 395, 441), (514, 394, 1, 92), (395, 401, 437, 441), (410, 409, 397, 411), (447, 415, 425, 448), (440, 406, 408, 435), (413, 403, 399, 412), (411, 398, 396, 410), (438, 407, 406, 440), (404, 403, 413, 414), (399, 398, 411, 412), (427, 433, 431, 430), (428, 430, 431, 432), (429, 432, 431, 433), (429, 433, 417, 415), (433, 427, 416, 417), (441, 442, 436, 434), (442, 440, 435, 436), (422, 423, 420, 419), (423, 421, 418, 420), (425, 426, 423, 422), (426, 424, 421, 423), (415, 417, 426, 425), (417, 416, 424, 426), (428, 432, 436, 435), (432, 429, 434, 436), (56, 58, 439, 437), (58, 57, 438, 439), (427, 430, 445, 444), (430, 428, 443, 445), (437, 439, 442, 441), (439, 438, 440, 442), (427, 444, 418, 421, 424, 416), (434, 429, 446, 409), (441, 434, 409, 410), (397, 447, 448, 400), (409, 446, 447, 397), (400, 448, 449, 402), (402, 449, 450, 405), (453, 452, 451), (455, 454, 452, 453), (457, 456, 454, 455), (74, 75, 456, 457), (465, 464, 451), (461, 460, 463, 462), (462, 463, 464, 465), (460, 461, 459, 458), (458, 459, 76, 77), (452, 396, 398, 451), (479, 480, 474, 473), (480, 478, 472, 474), (469, 471, 477, 475), (471, 470, 476, 477), (485, 486, 480, 479), (486, 484, 478, 480), (475, 477, 483, 481), (477, 476, 482, 483), (491, 492, 486, 485), (492, 490, 484, 486), (481, 483, 489, 487), (483, 482, 488, 489), (497, 498, 492, 491), (498, 496, 490, 492), (487, 489, 495, 493), (489, 488, 494, 495), (503, 504, 498, 497), (504, 502, 496, 498), (493, 495, 501, 499), (495, 494, 500, 501), (509, 510, 504, 503), (510, 508, 502, 504), (499, 501, 507, 505), (501, 500, 506, 507), (515, 516, 94, 93), (516, 514, 92, 94), (89, 91, 513, 511), (91, 90, 512, 513), (505, 507, 516, 515), (507, 506, 514, 516), (511, 513, 510, 509), (513, 512, 508, 510), (515, 93, 89, 511), (453, 517, 518, 455), (74, 457, 519, 146), (457, 455, 518, 519), (464, 463, 520, 517), (517, 520, 521, 518), (146, 519, 522, 150), (519, 518, 521, 522), (556, 549, 443, 408), (567, 450, 419, 543), (566, 567, 543, 546), (564, 565, 539, 550), (600, 594, 583, 568), (606, 600, 568, 582), (584, 468, 404, 533), (594, 588, 584, 583), (588, 472, 468, 584), (524, 151, 0, 392), (615, 619, 621, 625), (523, 524, 392, 391), (699, 633, 664, 743), (613, 609, 603, 607), (568, 583, 529, 528), (583, 584, 533, 529), (619, 615, 609, 613), (618, 578, 576, 622), (612, 606, 582, 579), (589, 585, 469, 473), (618, 612, 579, 578), (725, 652, 636, 701), (731, 656, 654, 728), (734, 658, 656, 731), (737, 660, 658, 734), (740, 662, 660, 737), (743, 664, 662, 740), (622, 576, 210, 223), (616, 624, 524, 523), (209, 573, 531, 156), (573, 571, 525, 531), (607, 603, 597, 601), (571, 569, 526, 525), (536, 537, 530, 527), (595, 591, 585, 589), (538, 414, 405, 532), (632, 575, 577, 631), (568, 570, 627, 581), (601, 597, 591, 595), (537, 538, 532, 530), (277, 211, 575, 632), (630, 631, 577, 580), (195, 559, 407, 18), (531, 558, 194, 156), (535, 562, 525, 526), (624, 225, 151, 524), (525, 562, 558, 531), (535, 536, 527, 534), (565, 566, 546, 539), (561, 556, 408, 406), (538, 537, 529, 533), (536, 535, 526, 528), (559, 561, 406, 407), (404, 414, 538, 533), (529, 537, 536, 528), (548, 551, 552, 554), (549, 553, 552, 551), (550, 554, 552, 553), (550, 539, 541, 554), (554, 541, 540, 548), (562, 555, 557, 563), (563, 557, 556, 561), (543, 419, 420, 544), (544, 420, 418, 542), (546, 543, 544, 547), (547, 544, 542, 545), (539, 546, 547, 541), (541, 547, 545, 540), (549, 556, 557, 553), (553, 557, 555, 550), (194, 558, 560, 196), (196, 560, 559, 195), (548, 444, 445, 551), (551, 445, 443, 549), (558, 562, 563, 560), (560, 563, 561, 559), (548, 540, 545, 542, 418, 444), (555, 534, 564, 550), (562, 535, 534, 555), (527, 530, 566, 565), (534, 527, 565, 564), (530, 532, 567, 566), (532, 405, 450, 567), (570, 568, 569), (572, 570, 569, 571), (574, 572, 571, 573), (208, 574, 573, 209), (582, 568, 581), (578, 579, 580, 577), (579, 582, 581, 580), (577, 575, 576, 578), (575, 211, 210, 576), (569, 568, 528, 526), (589, 473, 474, 590), (590, 474, 472, 588), (469, 585, 587, 471), (471, 587, 586, 470), (595, 589, 590, 596), (596, 590, 588, 594), (585, 591, 593, 587), (587, 593, 592, 586), (601, 595, 596, 602), (602, 596, 594, 600), (591, 597, 599, 593), (593, 599, 598, 592), (607, 601, 602, 608), (608, 602, 600, 606), (597, 603, 605, 599), (599, 605, 604, 598), (613, 607, 608, 614), (614, 608, 606, 612), (603, 609, 611, 605), (605, 611, 610, 604), (619, 613, 614, 620), (620, 614, 612, 618), (609, 615, 617, 611), (611, 617, 616, 610), (625, 226, 227, 626), (626, 227, 225, 624), (222, 621, 623, 224), (224, 623, 622, 223), (615, 625, 626, 617), (617, 626, 624, 616), (621, 619, 620, 623), (623, 620, 618, 622), (625, 621, 222, 226), (570, 572, 628, 627), (208, 273, 629, 574), (574, 629, 628, 572), (581, 627, 630, 580), (627, 628, 631, 630), (273, 277, 632, 629), (629, 632, 631, 628), (488, 710, 713, 494), (391, 393, 722, 698), (476, 704, 707, 482), (494, 713, 716, 500), (592, 598, 732, 729), (500, 716, 719, 506), (393, 506, 719, 722), (598, 604, 735, 732), (604, 610, 738, 735), (586, 592, 729, 726), (610, 616, 741, 738), (470, 702, 704, 476), (705, 638, 640, 708), (523, 744, 741, 616), (482, 707, 710, 488), (701, 636, 638, 705), (666, 639, 637, 667), (639, 638, 636, 637), (668, 641, 639, 666), (641, 640, 638, 639), (669, 643, 641, 668), (643, 642, 640, 641), (670, 645, 643, 669), (645, 644, 642, 643), (671, 647, 645, 670), (647, 646, 644, 645), (672, 649, 647, 671), (649, 648, 646, 647), (673, 651, 649, 672), (651, 650, 648, 649), (674, 635, 651, 673), (635, 633, 650, 651), (652, 653, 637, 636), (653, 675, 667, 637), (654, 655, 653, 652), (655, 676, 675, 653), (656, 657, 655, 654), (657, 677, 676, 655), (658, 659, 657, 656), (659, 678, 677, 657), (660, 661, 659, 658), (661, 679, 678, 659), (662, 663, 661, 660), (663, 680, 679, 661), (664, 665, 663, 662), (665, 681, 680, 663), (633, 635, 665, 664), (635, 674, 681, 665), (682, 666, 667, 683), (684, 668, 666, 682), (685, 669, 668, 684), (686, 670, 669, 685), (687, 671, 670, 686), (688, 672, 671, 687), (689, 673, 672, 688), (690, 674, 673, 689), (683, 667, 675, 691), (691, 675, 676, 692), (692, 676, 677, 693), (693, 677, 678, 694), (694, 678, 679, 695), (695, 679, 680, 696), (696, 680, 681, 697), (697, 681, 674, 690), (685, 684, 634, 686), (687, 686, 634, 688), (689, 688, 634, 690), (634, 683, 691, 692), (634, 692, 693, 694), (634, 694, 695, 696), (634, 696, 697, 690), (682, 683, 634, 684), (705, 706, 703, 701), (706, 704, 702, 703), (708, 709, 706, 705), (709, 707, 704, 706), (711, 712, 709, 708), (712, 710, 707, 709), (714, 715, 712, 711), (715, 713, 710, 712), (717, 718, 715, 714), (718, 716, 713, 715), (720, 721, 718, 717), (721, 719, 716, 718), (723, 724, 721, 720), (724, 722, 719, 721), (699, 700, 724, 723), (700, 698, 722, 724), (726, 727, 703, 702), (727, 725, 701, 703), (729, 730, 727, 726), (730, 728, 725, 727), (732, 733, 730, 729), (733, 731, 728, 730), (735, 736, 733, 732), (736, 734, 731, 733), (738, 739, 736, 735), (739, 737, 734, 736), (741, 742, 739, 738), (742, 740, 737, 739), (744, 745, 742, 741), (745, 743, 740, 742), (698, 700, 745, 744), (700, 699, 743, 745), (723, 650, 633, 699)])
me_circle_004.polygons.foreach_set('use_smooth', [True] * 744)
_uv = me_circle_004.uv_layers.new(name='UVMap')
_uv.uv.foreach_set('vector', [0.0, 0.0, 0.0, 0.0, 0.0, 0.0, 0.0, 0.0, 0.0, 0.0, 0.0, 0.0, 0.0, 0.0, 0.0, 0.0, 0.0, 0.0, 0.0, 0.0, 0.0, 0.0, 0.0, 0.0, 0.0, 0.0, 0.0, 0.0, 0.0, 0.0, 0.0, 0.0, 0.0, 0.0, 0.0, 0.0, 0.0, 0.0, 0.0, 0.0, 0.0, 0.0, 0.0, 0.0, 0.0, 0.0, 0.0, 0.0, 0.0, 0.0, 0.0, 0.0, 0.0, 0.0, 0.0, 0.0, 0.0, 0.0, 0.0, 0.0, 0.0, 0.0, 0.0, 0.0, 0.0, 0.0, 0.0, 0.0, 0.0, 0.0, 0.0, 0.0, 0.0, 0.0, 0.0, 0.0, 0.0, 0.0, 0.0, 0.0, 0.0, 0.0, 0.0, 0.0, 0.0, 0.0, 0.0, 0.0, 0.0, 0.0, 0.0, 0.0, 0.0, 0.0, 0.0, 0.0, 0.0, 0.0, 0.0, 0.0, 0.0, 0.0, 0.0, 0.0, 0.0, 0.0, 0.0, 0.0, 0.0, 0.0, 0.0, 0.0, 0.0, 0.0, 0.0, 0.0, 0.0, 0.0, 0.0, 0.0, 0.0, 0.0, 0.0, 0.0, 0.0, 0.0, 0.0, 0.0, 0.0, 0.0, 0.0, 0.0, 0.0, 0.0, 0.0, 0.0, 0.0, 0.0, 0.0, 0.0, 0.0, 0.0, 0.0, 0.0, 0.0, 0.0, 0.0, 0.0, 0.0, 0.0, 0.0, 0.0, 0.0, 0.0, 0.0, 0.0, 0.0, 0.0, 0.0, 0.0, 0.0, 0.0, 0.0, 0.0, 0.0, 0.0, 0.0, 0.0, 0.0, 0.0, 0.0, 0.0, 0.0, 0.0, 0.0, 0.0, 0.0, 0.0, 0.0, 0.0, 0.0, 0.0, 0.0, 0.0, 0.0, 0.0, 0.0, 0.0, 0.0, 0.0, 0.0, 0.0, 0.0, 0.0, 0.0, 0.0, 0.0, 0.0, 0.0, 0.0, 0.0, 0.0, 0.0, 0.0, 0.0, 0.0, 0.0, 0.0, 0.0, 0.0, 0.0, 0.0, 0.0, 0.0, 0.0, 0.0, 0.0, 0.0, 0.0, 0.0, 0.0, 0.0, 0.0, 0.0, 0.0, 0.0, 0.0, 0.0, 0.0, 0.0, 0.0, 0.0, 0.0, 0.0, 0.0, 0.0, 0.0, 0.0, 0.0, 0.0, 0.0, 0.0, 0.0, 0.0, 0.0, 0.0, 0.0, 0.0, 0.0, 0.0, 0.0, 0.0, 0.0, 0.0, 0.0, 0.0, 0.0, 0.0, 0.0, 0.0, 0.0, 0.0, 0.0, 0.0, 0.0, 0.0, 0.0, 0.0, 0.0, 0.0, 0.0, 0.0, 0.0, 0.0, 0.0, 0.0, 0.0, 0.0, 0.0, 0.0, 0.0, 0.0, 0.0, 0.0, 0.0, 0.0, 0.0, 0.0, 0.0, 0.0, 0.0, 0.0, 0.0, 0.0, 0.0, 0.0, 0.0, 0.0, 0.0, 0.0, 0.0, 0.0, 0.0, 0.0, 0.0, 0.0, 0.0, 0.0, 0.0, 0.0, 0.0, 0.0, 0.0, 0.0, 0.0, 0.0, 0.0, 0.0, 0.0, 0.0, 0.0, 0.0, 0.0, 0.0, 0.0, 0.0, 0.0, 0.0, 0.0, 0.0, 0.0, 0.0, 0.0, 0.0, 0.0, 0.0, 0.0, 0.0, 0.0, 0.0, 0.0, 0.0, 0.0, 0.0, 0.0, 0.0, 0.0, 0.0, 0.0, 0.0, 0.0, 0.0, 0.0, 0.0, 0.0, 0.0, 0.0, 0.0, 0.0, 0.0, 0.0, 0.0, 0.0, 0.0, 0.0, 0.0, 0.0, 0.0, 0.0, 0.0, 0.0, 0.0, 0.0, 0.0, 0.0, 0.0, 0.0, 0.0, 0.0, 0.0, 0.0, 0.0, 0.0, 0.0, 0.0, 0.0, 0.0, 0.0, 0.0, 0.0, 0.0, 0.0, 0.0, 0.0, 0.0, 0.0, 0.0, 0.0, 0.0, 0.0, 0.0, 0.0, 0.0, 0.0, 0.0, 0.0, 0.0, 0.0, 0.0, 0.0, 0.0, 0.0, 0.0, 0.0, 0.0, 0.0, 0.0, 0.0, 0.0, 0.0, 0.0, 0.0, 0.0, 0.0, 0.0, 0.0, 0.0, 0.0, 0.0, 0.0, 0.0, 0.0, 0.0, 0.0, 0.0, 0.0, 0.0, 0.0, 0.0, 0.0, 0.0, 0.0, 0.0, 0.0, 0.0, 0.0, 0.0, 0.0, 0.0, 0.0, 0.0, 0.0, 0.0, 0.0, 0.0, 0.0, 0.0, 0.0, 0.0, 0.0, 0.0, 0.0, 0.0, 0.0, 0.0, 0.0, 0.0, 0.0, 0.0, 0.0, 0.0, 0.0, 0.0, 0.0, 0.0, 0.0, 0.0, 0.0, 0.0, 0.0, 0.0, 0.0, 0.0, 0.0, 0.0, 0.0, 0.0, 0.0, 0.0, 0.0, 0.0, 0.0, 0.0, 0.0, 0.0, 0.0, 0.0, 0.0, 0.0, 0.0, 0.0, 0.0, 0.0, 0.0, 0.0, 0.0, 0.0, 0.0, 0.0, 0.0, 0.0, 0.0, 0.0, 0.0, 0.0, 0.0, 0.0, 0.0, 0.0, 0.0, 0.0, 0.0, 0.0, 0.0, 0.0, 0.0, 0.0, 0.0, 0.0, 0.0, 0.0, 0.0, 0.0, 0.0, 0.0, 0.0, 0.0, 0.0, 0.0, 0.0, 0.0, 0.0, 0.0, 0.0, 0.0, 0.0, 0.0, 0.0, 0.0, 0.0, 0.0, 0.0, 0.0, 0.0, 0.0, 0.0, 0.0, 0.0, 0.0, 0.0, 0.0, 0.0, 0.0, 0.0, 0.0, 0.0, 0.0, 0.0, 0.0, 0.0, 0.0, 0.0, 0.0, 0.0, 0.0, 0.0, 0.0, 0.0, 0.0, 0.0, 0.0, 0.0, 0.0, 0.0, 0.0, 0.0, 0.0, 0.0, 0.0, 0.0, 0.0, 0.0, 0.0, 0.0, 0.0, 0.0, 0.0, 0.0, 0.0, 0.0, 0.0, 0.0, 0.0, 0.0, 0.0, 0.0, 0.0, 0.0, 0.0, 0.0, 0.0, 0.0, 0.0, 0.0, 0.0, 0.0, 0.0, 0.0, 0.0, 0.0, 0.0, 0.0, 0.0, 0.0, 0.0, 0.0, 0.0, 0.0, 0.0, 0.0, 0.0, 0.0, 0.0, 0.0, 0.0, 0.0, 0.0, 0.0, 0.0, 0.0, 0.0, 0.0, 0.0, 0.0, 0.0, 0.0, 0.0, 0.0, 0.0, 0.0, 0.0, 0.0, 0.0, 0.0, 0.0, 0.0, 0.0, 0.0, 0.0, 0.0, 0.0, 0.0, 0.0, 0.0, 0.0, 0.0, 0.0, 0.0, 0.0, 0.0, 0.0, 0.0, 0.0, 0.0, 0.0, 0.0, 0.0, 0.0, 0.0, 0.0, 0.0, 0.0, 0.0, 0.0, 0.0, 0.0, 0.0, 0.0, 0.0, 0.0, 0.0, 0.0, 0.0, 0.0, 0.0, 0.0, 0.0, 0.0, 0.0, 0.0, 0.0, 0.0, 0.0, 0.0, 0.0, 0.0, 0.0, 0.0, 0.0, 0.0, 0.0, 0.0, 0.0, 0.0, 0.0, 0.0, 0.0, 0.0, 0.0, 0.0, 0.0, 0.0, 0.0, 0.0, 0.0, 0.0, 0.0, 0.0, 0.0, 0.0, 0.0, 0.0, 0.0, 0.0, 0.0, 0.0, 0.0, 0.0, 0.0, 0.0, 0.0, 0.0, 0.0, 0.0, 0.0, 0.0, 0.0, 0.0, 0.0, 0.0, 0.0, 0.0, 0.0, 0.0, 0.0, 0.0, 0.0, 0.0, 0.0, 0.0, 0.0, 0.0, 0.0, 0.0, 0.0, 0.0, 0.0, 0.0, 0.0, 0.0, 0.0, 0.0, 0.0, 0.0, 0.0, 0.0, 0.0, 0.0, 0.0, 0.0, 0.0, 0.0, 0.0, 0.0, 0.0, 0.0, 0.0, 0.0, 0.0, 0.0, 0.0, 0.0, 0.0, 0.0, 0.0, 0.0, 0.0, 0.0, 0.0, 0.0, 0.0, 0.0, 0.0, 0.0, 0.0, 0.0, 0.0, 0.0, 0.0, 0.0, 0.0, 0.0, 0.0, 0.0, 0.0, 0.0, 0.0, 0.0, 0.0, 0.0, 0.0, 0.0, 0.0, 0.0, 0.0, 0.0, 0.0, 0.0, 0.0, 0.0, 0.0, 0.0, 0.0, 0.0, 0.0, 0.0, 0.0, 0.0, 0.0, 0.0, 0.0, 0.0, 0.0, 0.0, 0.0, 0.0, 0.0, 0.0, 0.0, 0.0, 0.0, 0.0, 0.0, 0.0, 0.0, 0.0, 0.0, 0.0, 0.0, 0.0, 0.0, 0.0, 0.0, 0.0, 0.0, 0.0, 0.0, 0.0, 0.0, 0.0, 0.0, 0.0, 0.0, 0.0, 0.0, 0.0, 0.0, 0.0, 0.0, 0.0, 0.0, 0.0, 0.0, 0.0, 0.0, 0.0, 0.0, 0.0, 0.0, 0.0, 0.0, 0.0, 0.0, 0.0, 0.0, 0.0, 0.0, 0.0, 0.0, 0.0, 0.0, 0.0, 0.0, 0.0, 0.0, 0.0, 0.0, 0.0, 0.0, 0.0, 0.0, 0.0, 0.0, 0.0, 0.0, 0.0, 0.0, 0.0, 0.0, 0.0, 0.0, 0.0, 0.0, 0.0, 0.0, 0.0, 0.0, 0.0, 0.0, 0.0, 0.0, 0.0, 0.0, 0.0, 0.0, 0.0, 0.0, 0.0, 0.0, 0.0, 0.0, 0.0, 0.0, 0.0, 0.0, 0.0, 0.0, 0.0, 0.0, 0.0, 0.0, 0.0, 0.0, 0.0, 0.0, 0.0, 0.0, 0.0, 0.0, 0.0, 0.0, 0.0, 0.0, 0.0, 0.0, 0.0, 0.0, 0.0, 0.0, 0.0, 0.0, 0.0, 0.0, 0.0, 0.0, 0.0, 0.0, 0.0, 0.0, 0.0, 0.0, 0.0, 0.0, 0.0, 0.0, 0.0, 0.0, 0.0, 0.0, 0.0, 0.0, 0.0, 0.0, 0.0, 0.0, 0.0, 0.0, 0.0, 0.0, 0.0, 0.0, 0.0, 0.0, 0.0, 0.0, 0.0, 0.0, 0.0, 0.0, 0.0, 0.0, 0.0, 0.0, 0.0, 0.0, 0.0, 0.0, 0.0, 0.0, 0.0, 0.0, 0.0, 0.0, 0.0, 0.0, 0.0, 0.0, 0.0, 0.0, 0.0, 0.0, 0.0, 0.0, 0.0, 0.0, 0.0, 0.0, 0.0, 0.0, 0.0, 0.0, 0.0, 0.0, 0.0, 0.0, 0.0, 0.0, 0.0, 0.0, 0.0, 0.0, 0.0, 0.0, 0.0, 0.0, 0.0, 0.0, 0.0, 0.0, 0.0, 0.0, 0.0, 0.0, 0.0, 0.0, 0.0, 0.0, 0.0, 0.0, 0.0, 0.0, 0.0, 0.0, 0.0, 0.0, 0.0, 0.0, 0.0, 0.0, 0.0, 0.0, 0.0, 0.0, 0.0, 0.0, 0.0, 0.0, 0.0, 0.0, 0.0, 0.0, 0.0, 0.0, 0.0, 0.0, 0.0, 0.0, 0.0, 0.0, 0.0, 0.0, 0.0, 0.0, 0.0, 0.0, 0.0, 0.0, 0.0, 0.0, 0.0, 0.0, 0.0, 0.0, 0.0, 0.0, 0.0, 0.0, 0.0, 0.0, 0.0, 0.0, 0.0, 0.0, 0.0, 0.0, 0.0, 0.0, 0.0, 0.0, 0.0, 0.0, 0.0, 0.0, 0.0, 0.0, 0.0, 0.0, 0.0, 0.0, 0.0, 0.0, 0.0, 0.0, 0.0, 0.0, 0.0, 0.0, 0.0, 0.0, 0.0, 0.0, 0.0, 0.0, 0.0, 0.0, 0.0, 0.0, 0.0, 0.0, 0.0, 0.0, 0.0, 0.0, 0.0, 0.0, 0.0, 0.0, 0.0, 0.0, 0.0, 0.0, 0.0, 0.0, 0.0, 0.0, 0.0, 0.0, 0.0, 0.0, 0.0, 0.0, 0.0, 0.0, 0.0, 0.0, 0.0, 0.0, 0.0, 0.0, 0.0, 0.0, 0.0, 0.0, 0.0, 0.0, 0.0, 0.0, 0.0, 0.0, 0.0, 0.0, 0.0, 0.0, 0.0, 0.0, 0.0, 0.0, 0.0, 0.0, 0.0, 0.0, 0.0, 0.0, 0.0, 0.0, 0.0, 0.0, 0.0, 0.0, 0.0, 0.0, 0.0, 0.0, 0.0, 0.0, 0.0, 0.0, 0.0, 0.0, 0.0, 0.0, 0.0, 0.0, 0.0, 0.0, 0.0, 0.0, 0.0, 0.0, 0.0, 0.0, 0.0, 0.0, 0.0, 0.0, 0.0, 0.0, 0.0, 0.0, 0.0, 0.0, 0.0, 0.0, 0.0, 0.0, 0.0, 0.0, 0.0, 0.0, 0.0, 0.0, 0.0, 0.0, 0.0, 0.0, 0.0, 0.0, 0.0, 0.0, 0.0, 0.0, 0.0, 0.0, 0.0, 0.0, 0.0, 0.0, 0.0, 0.0, 0.0, 0.0, 0.0, 0.0, 0.0, 0.0, 0.0, 0.0, 0.0, 0.0, 0.0, 0.0, 0.0, 0.0, 0.0, 0.0, 0.0, 0.0, 0.0, 0.0, 0.0, 0.0, 0.0, 0.0, 0.0, 0.0, 0.0, 0.0, 0.0, 0.0, 0.0, 0.0, 0.0, 0.0, 0.0, 0.0, 0.0, 0.0, 0.0, 0.0, 0.0, 0.0, 0.0, 0.0, 0.0, 0.0, 0.0, 0.0, 0.0, 0.0, 0.0, 0.0, 0.0, 0.0, 0.0, 0.0, 0.0, 0.0, 0.0, 0.0, 0.0, 0.0, 0.0, 0.0, 0.0, 0.0, 0.0, 0.0, 0.0, 0.0, 0.0, 0.0, 0.0, 0.0, 0.0, 0.0, 0.0, 0.0, 0.0, 0.0, 0.0, 0.0, 0.0, 0.0, 0.0, 0.0, 0.0, 0.0, 0.0, 0.0, 0.0, 0.0, 0.0, 0.0, 0.0, 0.0, 0.0, 0.0, 0.0, 0.0, 0.0, 0.0, 0.0, 0.0, 0.0, 0.0, 0.0, 0.0, 0.0, 0.0, 0.0, 0.0, 0.0, 0.0, 0.0, 0.0, 0.0, 0.0, 0.0, 0.0, 0.0, 0.0, 0.0, 0.0, 0.0, 0.0, 0.0, 0.0, 0.0, 0.0, 0.0, 0.0, 0.0, 0.0, 0.0, 0.0, 0.0, 0.0, 0.0, 0.0, 0.0, 0.0, 0.0, 0.0, 0.0, 0.0, 0.0, 0.0, 0.0, 0.0, 0.0, 0.0, 0.0, 0.0, 0.0, 0.0, 0.0, 0.0, 0.0, 0.0, 0.0, 0.0, 0.0, 0.0, 0.0, 0.0, 0.0, 0.0, 0.0, 0.0, 0.0, 0.0, 0.0, 0.0, 0.0, 0.0, 0.0, 0.0, 0.0, 0.0, 0.0, 0.0, 0.0, 0.0, 0.0, 0.0, 0.0, 0.0, 0.0, 0.0, 0.0, 0.0, 0.0, 0.0, 0.0, 0.0, 0.0, 0.0, 0.0, 0.0, 0.0, 0.0, 0.0, 0.0, 0.0, 0.0, 0.0, 0.0, 0.0, 0.0, 0.0, 0.0, 0.0, 0.0, 0.0, 0.0, 0.0, 0.0, 0.0, 0.0, 0.0, 0.0, 0.0, 0.0, 0.0, 0.0, 0.0, 0.0, 0.0, 0.0, 0.0, 0.0, 0.0, 0.0, 0.0, 0.0, 0.0, 0.0, 0.0, 0.0, 0.0, 0.0, 0.0, 0.0, 0.0, 0.0, 0.0, 0.0, 0.0, 0.0, 0.0, 0.0, 0.0, 0.0, 0.0, 0.0, 0.0, 0.0, 0.0, 0.0, 0.0, 0.0, 0.0, 0.0, 0.0, 0.0, 0.0, 0.0, 0.0, 0.0, 0.0, 0.0, 0.0, 0.0, 0.0, 0.0, 0.0, 0.0, 0.0, 0.0, 0.0, 0.0, 0.0, 0.0, 0.0, 0.0, 0.0, 0.0, 0.0, 0.0, 0.0, 0.0, 0.0, 0.0, 0.0, 0.0, 0.0, 0.0, 0.0, 0.0, 0.0, 0.0, 0.0, 0.0, 0.0, 0.0, 0.0, 0.0, 0.0, 0.0, 0.0, 0.0, 0.0, 0.0, 0.0, 0.0, 0.0, 0.0, 0.0, 0.0, 0.0, 0.0, 0.0, 0.0, 0.0, 0.0, 0.0, 0.0, 0.0, 0.0, 0.0, 0.0, 0.0, 0.0, 0.0, 0.0, 0.0, 0.0, 0.0, 0.0, 0.0, 0.0, 0.0, 0.0, 0.0, 0.0, 0.0, 0.0, 0.0, 0.0, 0.0, 0.0, 0.0, 0.0, 0.0, 0.0, 0.0, 0.0, 0.0, 0.0, 0.0, 0.0, 0.0, 0.0, 0.0, 0.0, 0.0, 0.0, 0.0, 0.0, 0.0, 0.0, 0.0, 0.0, 0.0, 0.0, 0.0, 0.0, 0.0, 0.0, 0.0, 0.0, 0.0, 0.0, 0.0, 0.0, 0.0, 0.0, 0.0, 0.0, 0.0, 0.0, 0.0, 0.0, 0.0, 0.0, 0.0, 0.0, 0.0, 0.0, 0.0, 0.0, 0.0, 0.0, 0.0, 0.0, 0.0, 0.0, 0.0, 0.0, 0.0, 0.0, 0.0, 0.0, 0.0, 0.0, 0.0, 0.0, 0.0, 0.0, 0.0, 0.0, 0.0, 0.0, 0.0, 0.0, 0.0, 0.0, 0.0, 0.0, 0.0, 0.0, 0.0, 0.0, 0.0, 0.0, 0.0, 0.0, 0.0, 0.0, 0.0, 0.0, 0.0, 0.0, 0.0, 0.0, 0.0, 0.0, 0.0, 0.0, 0.0, 0.0, 0.0, 0.0, 0.0, 0.0, 0.0, 0.0, 0.0, 0.0, 0.0, 0.0, 0.0, 0.0, 0.0, 0.0, 0.0, 0.0, 0.0, 0.0, 0.0, 0.0, 0.0, 0.0, 0.0, 0.0, 0.0, 0.0, 0.0, 0.0, 0.0, 0.0, 0.0, 0.0, 0.0, 0.0, 0.0, 0.0, 0.0, 0.0, 0.0, 0.0, 0.0, 0.0, 0.0, 0.0, 0.0, 0.0, 0.0, 0.0, 0.0, 0.0, 0.0, 0.0, 0.0, 0.0, 0.0, 0.0, 0.0, 0.0, 0.0, 0.0, 0.0, 0.0, 0.0, 0.0, 0.0, 0.0, 0.0, 0.0, 0.0, 0.0, 0.0, 0.0, 0.0, 0.0, 0.0, 0.0, 0.0, 0.0, 0.0, 0.0, 0.0, 0.0, 0.0, 0.0, 0.0, 0.0, 0.0, 0.0, 0.0, 0.0, 0.0, 0.0, 0.0, 0.0, 0.0, 0.0, 0.0, 0.0, 0.0, 0.0, 0.0, 0.0, 0.0, 0.0, 0.0, 0.0, 0.0, 0.0, 0.0, 0.0, 0.0, 0.0, 0.0, 0.0, 0.0, 0.0, 0.0, 0.0, 0.0, 0.0, 0.0, 0.0, 0.0, 0.0, 0.0, 0.0, 0.0, 0.0, 0.0, 0.0, 0.0, 0.0, 0.0, 0.0, 0.0, 0.0, 0.0, 0.0, 0.0, 0.0, 0.0, 0.0, 0.0, 0.0, 0.0, 0.0, 0.0, 0.0, 0.0, 0.0, 0.0, 0.0, 0.0, 0.0, 0.0, 0.0, 0.0, 0.0, 0.0, 0.0, 0.0, 0.0, 0.0, 0.0, 0.0, 0.0, 0.0, 0.0, 0.0, 0.0, 0.0, 0.0, 0.0, 0.0, 0.0, 0.0, 0.0, 0.0, 0.0, 0.0, 0.0, 0.0, 0.0, 0.0, 0.0, 0.0, 0.0, 0.0, 0.0, 0.0, 0.0, 0.0, 0.0, 0.0, 0.0, 0.0, 0.0, 0.0, 0.0, 0.0, 0.0, 0.0, 0.0, 0.0, 0.0, 0.0, 0.0, 0.0, 0.0, 0.0, 0.0, 0.0, 0.0, 0.0, 0.0, 0.0, 0.0, 0.0, 0.0, 0.0, 0.0, 0.0, 0.0, 0.0, 0.0, 0.0, 0.0, 0.0, 0.0, 0.0, 0.0, 0.0, 0.0, 0.0, 0.0, 0.0, 0.0, 0.0, 0.0, 0.0, 0.0, 0.0, 0.0, 0.0, 0.0, 0.0, 0.0, 0.0, 0.0, 0.0, 0.0, 0.0, 0.0, 0.0, 0.0, 0.0, 0.0, 0.0, 0.0, 0.0, 0.0, 0.0, 0.0, 0.0, 0.0, 0.0, 0.0, 0.0, 0.0, 0.0, 0.0, 0.0, 0.0, 0.0, 0.0, 0.0, 0.0, 0.0, 0.0, 0.0, 0.0, 0.0, 0.0, 0.0, 0.0, 0.0, 0.0, 0.0, 0.0, 0.0, 0.0, 0.0, 0.0, 0.0, 0.0, 0.0, 0.0, 0.0, 0.0, 0.0, 0.0, 0.0, 0.0, 0.0, 0.0, 0.0, 0.0, 0.0, 0.0, 0.0, 0.0, 0.0, 0.0, 0.0, 0.0, 0.0, 0.0, 0.0, 0.0, 0.0, 0.0, 0.0, 0.0, 0.0, 0.0, 0.0, 0.0, 0.0, 0.0, 0.0, 0.0, 0.0, 0.0, 0.0, 0.0, 0.0, 0.0, 0.0, 0.0, 0.0, 0.0, 0.0, 0.0, 0.0, 0.0, 0.0, 0.0, 0.0, 0.0, 0.0, 0.0, 0.0, 0.0, 0.0, 0.0, 0.0, 0.0, 0.0, 0.0, 0.0, 0.0, 0.0, 0.0, 0.0, 0.0, 0.0, 0.0, 0.0, 0.0, 0.0, 0.0, 0.0, 0.0, 0.0, 0.0, 0.0, 0.0, 0.0, 0.0, 0.0, 0.0, 0.0, 0.0, 0.0, 0.0, 0.0, 0.0, 0.0, 0.0, 0.0, 0.0, 0.0, 0.0, 0.0, 0.0, 0.0, 0.0, 0.0, 0.0, 0.0, 0.0, 0.0, 0.0, 0.0, 0.0, 0.0, 0.0, 0.0, 0.0, 0.0, 0.0, 0.0, 0.0, 0.0, 0.0, 0.0, 0.0, 0.0, 0.0, 0.0, 0.0, 0.0, 0.0, 0.0, 0.0, 0.0, 0.0, 0.0, 0.0, 0.0, 0.0, 0.0, 0.0, 0.0, 0.0, 0.0, 0.0, 0.0, 0.0, 0.0, 0.0, 0.0, 0.0, 0.0, 0.0, 0.0, 0.0, 0.0, 0.0, 0.0, 0.0, 0.0, 0.0, 0.0, 0.0, 0.0, 0.0, 0.0, 0.0, 0.0, 0.0, 0.0, 0.0, 0.0, 0.0, 0.0, 0.0, 0.0, 0.0, 0.0, 0.0, 0.0, 0.0, 0.0, 0.0, 0.0, 0.0, 0.0, 0.0, 0.0, 0.0, 0.0, 0.0, 0.0, 0.0, 0.0, 0.0, 0.0, 0.0, 0.0, 0.0, 0.0, 0.0, 0.0, 0.0, 0.0, 0.0, 0.0, 0.0, 0.0, 0.0, 0.0, 0.0, 0.0, 0.0, 0.0, 0.0, 0.0, 0.0, 0.0, 0.0, 0.0, 0.0, 0.0, 0.0, 0.0, 0.0, 0.0, 0.0, 0.0, 0.0, 0.0, 0.0, 0.0, 0.0, 0.0, 0.0, 0.0, 0.0, 0.0, 0.0, 0.0, 0.0, 0.0, 0.0, 0.0, 0.0, 0.0, 0.0, 0.0, 0.0, 0.0, 0.0, 0.0, 0.0, 0.0, 0.0, 0.0, 0.0, 0.0, 0.0, 0.0, 0.0, 0.0, 0.0, 0.0, 0.0, 0.0, 0.0, 0.0, 0.0, 0.0, 0.0, 0.0, 0.0, 0.0, 0.0, 0.0, 0.0, 0.0, 0.0, 0.0, 0.0, 0.0, 0.0, 0.0, 0.0, 0.0, 0.0, 0.0, 0.0, 0.0, 0.0, 0.0, 0.0, 0.0, 0.0, 0.0, 0.0, 0.0, 0.0, 0.0, 0.0, 0.0, 0.0, 0.0, 0.0, 0.0, 0.0, 0.0, 0.0, 0.0, 0.0, 0.0, 0.0, 0.0, 0.0, 0.0, 0.0, 0.0, 0.0, 0.0, 0.0, 0.0, 0.0, 0.0, 0.0, 0.0, 0.0, 0.0, 0.0, 0.0, 0.0, 0.0, 0.0, 0.0, 0.0, 0.0, 0.0, 0.0, 0.0, 0.0, 0.0, 0.0, 0.0, 0.0, 0.0, 0.0, 0.0, 0.0, 0.0, 0.0, 0.0, 0.0, 0.0, 0.0, 0.0, 0.0, 0.0, 0.0, 0.0, 0.0, 0.0, 0.0, 0.0, 0.0, 0.0, 0.0, 0.0, 0.0, 0.0, 0.0, 0.0, 0.0, 0.0, 0.0, 0.0, 0.0, 0.0, 0.0, 0.0, 0.0, 0.0, 0.0, 0.0, 0.0, 0.0, 0.0, 0.0, 0.0, 0.0, 0.0, 0.0, 0.0, 0.0, 0.0, 0.0, 0.0, 0.0, 0.0, 0.0, 0.0, 0.0, 0.0, 0.0, 0.0, 0.0, 0.0, 0.0, 0.0, 0.0, 0.0, 0.0, 0.0, 0.0, 0.0, 0.0, 0.0, 0.0, 0.0, 0.0, 0.0, 0.0, 0.0, 0.0, 0.0, 0.0, 0.0, 0.0, 0.0, 0.0, 0.0, 0.0, 0.0, 0.0, 0.0, 0.0, 0.0, 0.0, 0.0, 0.0, 0.0, 0.0, 0.0, 0.0, 0.0, 0.0, 0.0, 0.0, 0.0, 0.0, 0.0, 0.0, 0.0, 0.0, 0.0, 0.0, 0.0, 0.0, 0.0, 0.0, 0.0, 0.0, 0.0, 0.0, 0.0, 0.0, 0.0, 0.0, 0.0, 0.0, 0.0, 0.0, 0.0, 0.0, 0.0, 0.0, 0.0, 0.0, 0.0, 0.0, 0.0, 0.0, 0.0, 0.0, 0.0, 0.0, 0.0, 0.0, 0.0, 0.0, 0.0, 0.0, 0.0, 0.0, 0.0, 0.0, 0.0, 0.0, 0.0, 0.0, 0.0, 0.0, 0.0, 0.0, 0.0, 0.0, 0.0, 0.0, 0.0, 0.0, 0.0, 0.0, 0.0, 0.0, 0.0, 0.0, 0.0, 0.0, 0.0, 0.0, 0.0, 0.0, 0.0, 0.0, 0.0, 0.0, 0.0, 0.0, 0.0, 0.0, 0.0, 0.0, 0.0, 0.0, 0.0, 0.0, 0.0, 0.0, 0.0, 0.0, 0.0, 0.0, 0.0, 0.0, 0.0, 0.0, 0.0, 0.0, 0.0, 0.0, 0.0, 0.0, 0.0, 0.0, 0.0, 0.0, 0.0, 0.0, 0.0, 0.0, 0.0, 0.0, 0.0, 0.0, 0.0, 0.0, 0.0, 0.0, 0.0, 0.0, 0.0, 0.0, 0.0, 0.0, 0.0, 0.0, 0.0, 0.0, 0.0, 0.0, 0.0, 0.0, 0.0, 0.0, 0.0, 0.0, 0.0, 0.0, 0.0, 0.0, 0.0, 0.0, 0.0, 0.0, 0.0, 0.0, 0.0, 0.0, 0.0, 0.0, 0.0, 0.0, 0.0, 0.0, 0.0, 0.0, 0.0, 0.0, 0.0, 0.0, 0.0, 0.0, 0.0, 0.0, 0.0, 0.0, 0.0, 0.0, 0.0, 0.0, 0.0, 0.0, 0.0, 0.0, 0.0, 0.0, 0.0, 0.0, 0.0, 0.0, 0.0, 0.0, 0.0, 0.0, 0.0, 0.0, 0.0, 0.0, 0.0, 0.0, 0.0, 0.0, 0.0, 0.0, 0.0, 0.0, 0.0, 0.0, 0.0, 0.0, 0.0, 0.0, 0.0, 0.0, 0.0, 0.0, 0.0, 0.0, 0.0, 0.0, 0.0, 0.0, 0.0, 0.0, 0.0, 0.0, 0.0, 0.0, 0.0, 0.0, 0.0, 0.0, 0.0, 0.0, 0.0, 0.0, 0.0, 0.0, 0.0, 0.0, 0.0, 0.0, 0.0, 0.0, 0.0, 0.0, 0.0, 0.0, 0.0, 0.0, 0.0, 0.0, 0.0, 0.0, 0.0, 0.0, 0.0, 0.0, 0.0, 0.0, 0.0, 0.0, 0.0, 0.0, 0.0, 0.0, 0.0, 0.0, 0.0, 0.0, 0.0, 0.0, 0.0, 0.0, 0.0, 0.0, 0.0, 0.0, 0.0, 0.0, 0.0, 0.0, 0.0, 0.0, 0.0, 0.0, 0.0, 0.0, 0.0, 0.0, 0.0, 0.0, 0.0, 0.0, 0.0, 0.0, 0.0, 0.0, 0.0, 0.0, 0.0, 0.0, 0.0, 0.0, 0.0, 0.0, 0.0, 0.0, 0.0, 0.0, 0.0, 0.0, 0.0, 0.0, 0.0, 0.0, 0.0, 0.0, 0.0, 0.0, 0.0, 0.0, 0.0, 0.0, 0.0, 0.0, 0.0, 0.0, 0.0, 0.0, 0.0, 0.0, 0.0, 0.0, 0.0, 0.0, 0.0, 0.0, 0.0, 0.0, 0.0, 0.0, 0.0, 0.0, 0.0, 0.0, 0.0, 0.0, 0.0, 0.0, 0.0, 0.0, 0.0, 0.0, 0.0, 0.0, 0.0, 0.0, 0.0, 0.0, 0.0, 0.0, 0.0, 0.0, 0.0, 0.0, 0.0, 0.0, 0.0, 0.0, 0.0, 0.0, 0.0, 0.0, 0.0, 0.0, 0.0, 0.0, 0.0, 0.0, 0.0, 0.0, 0.0, 0.0, 0.0, 0.0, 0.0, 0.0, 0.0, 0.0, 0.0, 0.0, 0.0, 0.0, 0.0, 0.0, 0.0, 0.0, 0.0, 0.0, 0.0, 0.0, 0.0, 0.0, 0.0, 0.0, 0.0, 0.0, 0.0, 0.0, 0.0, 0.0, 0.0, 0.0, 0.0, 0.0, 0.0, 0.0, 0.0, 0.0, 0.0, 0.0, 0.0, 0.0, 0.0, 0.0, 0.0, 0.0, 0.0, 0.0, 0.0, 0.0, 0.0, 0.0, 0.0, 0.0, 0.0, 0.0, 0.0, 0.0, 0.0, 0.0, 0.0, 0.0, 0.0, 0.0, 0.0, 0.0, 0.0, 0.0, 0.0, 0.0, 0.0, 0.0, 0.0, 0.0, 0.0, 0.0, 0.0, 0.0, 0.0, 0.0, 0.0, 0.0, 0.0, 0.0, 0.0, 0.0, 0.0, 0.0, 0.0, 0.0, 0.0, 0.0, 0.0, 0.0, 0.0, 0.0, 0.0, 0.0, 0.0, 0.0, 0.0, 0.0, 0.0, 0.0, 0.0, 0.0, 0.0, 0.0, 0.0, 0.0, 0.0, 0.0, 0.0, 0.0, 0.0, 0.0, 0.0, 0.0, 0.0, 0.0, 0.0, 0.0, 0.0, 0.0, 0.0, 0.0, 0.0, 0.0, 0.0, 0.0, 0.0, 0.0, 0.0, 0.0, 0.0, 0.0, 0.0, 0.0, 0.0, 0.0, 0.0, 0.0, 0.0, 0.0, 0.0, 0.0, 0.0, 0.0, 0.0, 0.0, 0.0, 0.0, 0.0, 0.0, 0.0, 0.0, 0.0, 0.0, 0.0, 0.0, 0.0, 0.0, 0.0, 0.0, 0.0, 0.0, 0.0, 0.0, 0.0, 0.0, 0.0, 0.0, 0.0, 0.0, 0.0, 0.0, 0.0, 0.0, 0.0, 0.0, 0.0, 0.0, 0.0, 0.0, 0.0, 0.0, 0.0, 0.0, 0.0, 0.0, 0.0, 0.0, 0.0, 0.0, 0.0, 0.0, 0.0, 0.0, 0.0, 0.0, 0.0, 0.0, 0.0, 0.0, 0.0, 0.0, 0.0, 0.0, 0.0, 0.0, 0.0, 0.0, 0.0, 0.0, 0.0, 0.0, 0.0, 0.0, 0.0, 0.0, 0.0, 0.0, 0.0, 0.0, 0.0, 0.0, 0.0, 0.0, 0.0, 0.0, 0.0, 0.0, 0.0, 0.0, 0.0, 0.0, 0.0, 0.0, 0.0, 0.0, 0.0, 0.0, 0.0, 0.0, 0.0, 0.0, 0.0, 0.0, 0.0, 0.0, 0.0, 0.0, 0.0, 0.0, 0.0, 0.0, 0.0, 0.0, 0.0, 0.0, 0.0, 0.0, 0.0, 0.0, 0.0, 0.0, 0.0, 0.0, 0.0, 0.0, 0.0, 0.0, 0.0, 0.0, 0.0, 0.0, 0.0, 0.0, 0.0, 0.0, 0.0, 0.0, 0.0, 0.0, 0.0, 0.0, 0.0, 0.0, 0.0, 0.0, 0.0, 0.0, 0.0, 0.0, 0.0, 0.0, 0.0, 0.0, 0.0, 0.0, 0.0, 0.0, 0.0, 0.0, 0.0, 0.0, 0.0, 0.0, 0.0, 0.0, 0.0, 0.0, 0.0, 0.0, 0.0, 0.0, 0.0, 0.0, 0.0, 0.0, 0.0, 0.0, 0.0, 0.0, 0.0, 0.0, 0.0, 0.0, 0.0, 0.0, 0.0, 0.0, 0.0, 0.0, 0.0, 0.0, 0.0, 0.0, 0.0, 0.0, 0.0, 0.0, 0.0, 0.0, 0.0, 0.0, 0.0, 0.0, 0.0, 0.0, 0.0, 0.0, 0.0, 0.0, 0.0, 0.0, 0.0, 0.0, 0.0, 0.0, 0.0, 0.0, 0.0, 0.0, 0.0, 0.0, 0.0, 0.0, 0.0, 0.0, 0.0, 0.0, 0.0, 0.0, 0.0, 0.0, 0.0, 0.0, 0.0, 0.0, 0.0, 0.0, 0.0, 0.0, 0.0, 0.0, 0.0, 0.0, 0.0, 0.0, 0.0, 0.0, 0.0, 0.0, 0.0, 0.0, 0.0, 0.0, 0.0, 0.0, 0.0, 0.0, 0.0, 0.0, 0.0, 0.0, 0.0, 0.0, 0.0, 0.0, 0.0, 0.0, 0.0, 0.0, 0.0, 0.0, 0.0, 0.0, 0.0, 0.0, 0.0, 0.0, 0.0, 0.0, 0.0, 0.0, 0.0, 0.0, 0.0, 0.0, 0.0, 0.0, 0.0, 0.0, 0.0, 0.0, 0.0, 0.0, 0.0, 0.0, 0.0, 0.0, 0.0, 0.0, 0.0, 0.0, 0.0, 0.0, 0.0, 0.0, 0.0, 0.0, 0.0, 0.0, 0.0, 0.0, 0.0, 0.0, 0.0, 0.0, 0.0, 0.0, 0.0, 0.0, 0.0, 0.0, 0.0, 0.0, 0.0, 0.0, 0.0, 0.0, 0.0, 0.0, 0.0, 0.0, 0.0, 0.0, 0.0, 0.0, 0.0, 0.0, 0.0, 0.0, 0.0, 0.0, 0.0, 0.0, 0.0, 0.0, 0.0, 0.0, 0.0, 0.0, 0.0, 0.0, 0.0, 0.0, 0.0, 0.0, 0.0, 0.0, 0.0, 0.0, 0.0, 0.0, 0.0, 0.0, 0.0, 0.0, 0.0, 0.0, 0.0, 0.0, 0.0, 0.0, 0.0, 0.0, 0.0, 0.0, 0.0, 0.0, 0.0, 0.0, 0.0, 0.0, 0.0, 0.0, 0.0, 0.0, 0.0, 0.0, 0.0, 0.0, 0.0, 0.0, 0.0, 0.0, 0.0, 0.0, 0.0, 0.0, 0.0, 0.0, 0.0, 0.0, 0.0, 0.0, 0.0, 0.0, 0.0, 0.0, 0.0, 0.0, 0.0, 0.0, 0.0, 0.0, 0.0, 0.0, 0.0, 0.0, 0.0, 0.0, 0.0, 0.0, 0.0, 0.0, 0.0, 0.0, 0.0, 0.0, 0.0, 0.0, 0.0, 0.0, 0.0, 0.0, 0.0, 0.0, 0.0, 0.0, 0.0, 0.0, 0.0, 0.0, 0.0, 0.0, 0.0, 0.0, 0.0, 0.0, 0.0, 0.0, 0.0, 0.0, 0.0, 0.0, 0.0, 0.0, 0.0, 0.0, 0.0, 0.0, 0.0, 0.0, 0.0, 0.0, 0.0, 0.0, 0.0, 0.0, 0.0, 0.0, 0.0, 0.0, 0.0, 0.0, 0.0, 0.0, 0.0, 0.0, 0.0, 0.0, 0.0, 0.0, 0.0, 0.0, 0.0, 0.0, 0.0, 0.0, 0.0, 0.0, 0.0, 0.0, 0.0, 0.0, 0.0, 0.0, 0.0, 0.0, 0.0, 0.0, 0.0, 0.0, 0.0, 0.0, 0.0, 0.0, 0.0, 0.0, 0.0, 0.0, 0.0, 0.0, 0.0, 0.0, 0.0, 0.0, 0.0, 0.0, 0.0, 0.0, 0.0, 0.0, 0.0, 0.0, 0.0, 0.0, 0.0, 0.0, 0.0, 0.0, 0.0, 0.0, 0.0, 0.0, 0.0, 0.0, 0.0, 0.0, 0.0, 0.0, 0.0, 0.0, 0.0, 0.0, 0.0, 0.0, 0.0, 0.0, 0.0, 0.0, 0.0, 0.0, 0.0, 0.0, 0.0, 0.0, 0.0, 0.0, 0.0, 0.0, 0.0, 0.0, 0.0, 0.0, 0.0, 0.0, 0.0, 0.0, 0.0, 0.0, 0.0, 0.0, 0.0, 0.0, 0.0, 0.0, 0.0, 0.0, 0.0, 0.0, 0.0, 0.0, 0.0, 0.0, 0.0, 0.0, 0.0, 0.0, 0.0, 0.0, 0.0, 0.0, 0.0, 0.0, 0.0, 0.0, 0.0, 0.0, 0.0, 0.0, 0.0, 0.0, 0.0, 0.0, 0.0, 0.0, 0.0, 0.0, 0.0, 0.0, 0.0, 0.0, 0.0, 0.0, 0.0, 0.0, 0.0, 0.0, 0.0, 0.0, 0.0, 0.0, 0.0, 0.0, 0.0, 0.0, 0.0, 0.0, 0.0, 0.0, 0.0, 0.0, 0.0, 0.0, 0.0, 0.0, 0.0, 0.0, 0.0, 0.0, 0.0, 0.0, 0.0, 0.0, 0.0, 0.0, 0.0, 0.0, 0.0, 0.0, 0.0, 0.0, 0.0, 0.0, 0.0, 0.0, 0.0, 0.0, 0.0, 0.0, 0.0, 0.0, 0.0, 0.0, 0.0, 0.0, 0.0, 0.0, 0.0, 0.0, 0.0, 0.0, 0.0, 0.0, 0.0, 0.0, 0.0, 0.0, 0.0, 0.0, 0.0, 0.0, 0.0, 0.0, 0.0, 0.0, 0.0, 0.0, 0.0, 0.0, 0.0, 0.0, 0.0, 0.0, 0.0, 0.0, 0.0, 0.0, 0.0, 0.0, 0.0, 0.0, 0.0, 0.0, 0.0, 0.0, 0.0, 0.0, 0.0, 0.0, 0.0, 0.0, 0.0, 0.0, 0.0, 0.0, 0.0, 0.0, 0.0, 0.0, 0.0, 0.0, 0.0, 0.0, 0.0, 0.0, 0.0, 0.0, 0.0, 0.0, 0.0, 0.0, 0.0, 0.0, 0.0, 0.0, 0.0, 0.0, 0.0, 0.0, 0.0, 0.0, 0.0, 0.0, 0.0, 0.0, 0.0, 0.0, 0.0, 0.0, 0.0, 0.0, 0.0, 0.0, 0.0, 0.0, 0.0, 0.0, 0.0, 0.0, 0.0, 0.0, 0.0, 0.0, 0.0, 0.0, 0.0, 0.0, 0.0, 0.0, 0.0, 0.0, 0.0, 0.0, 0.0, 0.0, 0.0, 0.0, 0.0, 0.0, 0.0, 0.0, 0.0, 0.0, 0.0, 0.0, 0.0, 0.0, 0.0, 0.0, 0.0, 0.0, 0.0, 0.0, 0.0, 0.0, 0.0, 0.0, 0.0, 0.0, 0.0, 0.0, 0.0, 0.0, 0.0, 0.0, 0.0, 0.0, 0.0, 0.0, 0.0, 0.0, 0.0, 0.0, 0.0, 0.0, 0.0, 0.0, 0.0, 0.0, 0.0, 0.0, 0.0, 0.0, 0.0, 0.0, 0.0, 0.0, 0.0, 0.0, 0.0, 0.0, 0.0, 0.0, 0.0, 0.0, 0.0, 0.0, 0.0, 0.0, 0.0, 0.0, 0.0, 0.0, 0.0, 0.0, 0.0, 0.0, 0.0, 0.0, 0.0, 0.0, 0.0, 0.0, 0.0, 0.0, 0.0, 0.0, 0.0, 0.0, 0.0, 0.0, 0.0, 0.0, 0.0, 0.0, 0.0, 0.0, 0.0, 0.0, 0.0, 0.0, 0.0, 0.0, 0.0, 0.0, 0.0, 0.0, 0.0, 0.0, 0.0, 0.0, 0.0, 0.0, 0.0, 0.0, 0.0, 0.0, 0.0, 0.0, 0.0, 0.0, 0.0, 0.0, 0.0, 0.0, 0.0, 0.0, 0.0, 0.0, 0.0, 0.0, 0.0, 0.0, 0.0, 0.0, 0.0, 0.0, 0.0, 0.0, 0.0, 0.0, 0.0, 0.0, 0.0, 0.0, 0.0, 0.0, 0.0, 0.0, 0.0, 0.0, 0.0, 0.0, 0.0, 0.0, 0.0, 0.0, 0.0, 0.0, 0.0, 0.0, 0.0, 0.0, 0.0, 0.0, 0.0, 0.0, 0.0, 0.0, 0.0, 0.0, 0.0, 0.0, 0.0, 0.0, 0.0, 0.0, 0.0, 0.0, 0.0, 0.0, 0.0, 0.0, 0.0, 0.0, 0.0, 0.0, 0.0, 0.0, 0.0, 0.0, 0.0, 0.0, 0.0, 0.0, 0.0, 0.0, 0.0, 0.0, 0.0, 0.0, 0.0, 0.0, 0.0, 0.0, 0.0, 0.0, 0.0, 0.0, 0.0, 0.0, 0.0, 0.0, 0.0, 0.0, 0.0, 0.0, 0.0, 0.0, 0.0, 0.0, 0.0, 0.0, 0.0, 0.0, 0.0, 0.0, 0.0, 0.0, 0.0, 0.0, 0.0, 0.0, 0.0, 0.0, 0.0, 0.0, 0.0, 0.0, 0.0, 0.0, 0.0, 0.0, 0.0, 0.0, 0.0, 0.0, 0.0, 0.0, 0.0, 0.0, 0.0, 0.0, 0.0, 0.0, 0.0, 0.0, 0.0, 0.0, 0.0, 0.0, 0.0, 0.0, 0.0, 0.0, 0.0, 0.0, 0.0, 0.0, 0.0, 0.0, 0.0, 0.0, 0.0, 0.0, 0.0, 0.0, 0.0, 0.0, 0.0, 0.0, 0.0, 0.0, 0.0, 0.0, 0.0, 0.0, 0.0, 0.0, 0.0, 0.0, 0.0, 0.0, 0.0, 0.0, 0.0, 0.0, 0.0, 0.0, 0.0, 0.0, 0.0, 0.0, 0.0, 0.0, 0.0, 0.0, 0.0, 0.0, 0.0, 0.0, 0.0, 0.0, 0.0, 0.0, 0.0, 0.0, 0.0, 0.0, 0.0, 0.0, 0.0, 0.0, 0.0, 0.0, 0.0, 0.0, 0.0, 0.0, 0.0, 0.0, 0.0, 0.0, 0.0, 0.0, 0.0, 0.0, 0.0, 0.0, 0.0, 0.0, 0.0, 0.0, 0.0, 0.0, 0.0, 0.0, 0.0, 0.0, 0.0, 0.0, 0.0, 0.0, 0.0, 0.0, 0.0, 0.0, 0.0, 0.0, 0.0, 0.0, 0.0, 0.0, 0.0, 0.0, 0.0, 0.0, 0.0, 0.0, 0.0, 0.0, 0.0, 0.0, 0.0, 0.0, 0.0, 0.0, 0.0, 0.0, 0.0, 0.0, 0.0, 0.0, 0.0, 0.0, 0.0, 0.0, 0.0, 0.0, 0.0, 0.0, 0.0, 0.0, 0.0, 0.0, 0.0, 0.0, 0.0, 0.0, 0.0, 0.0, 0.0, 0.0, 0.0, 0.0, 0.0, 0.0, 0.0, 0.0, 0.0, 0.0, 0.0, 0.0, 0.0, 0.0, 0.0, 0.0, 0.0, 0.0, 0.0, 0.0, 0.0, 0.0, 0.0, 0.0, 0.0, 0.0, 0.0, 0.0, 0.0, 0.0, 0.0, 0.0, 0.0, 0.0, 0.0, 0.0, 0.0, 0.0, 0.0, 0.0, 0.0, 0.0, 0.0, 0.0, 0.0, 0.0, 0.0, 0.0, 0.0, 0.0, 0.0, 0.0, 0.0, 0.0, 0.0, 0.0, 0.0, 0.0, 0.0, 0.0, 0.0, 0.0, 0.0, 0.0, 0.0, 0.0, 0.0, 0.0, 0.0, 0.0, 0.0, 0.0, 0.0, 0.0, 0.0, 0.0, 0.0, 0.0, 0.0, 0.0, 0.0, 0.0, 0.0, 0.0, 0.0, 0.0, 0.0, 0.0, 0.0, 0.0, 0.0, 0.0, 0.0, 0.0, 0.0, 0.0, 0.0, 0.0, 0.0, 0.0, 0.0, 0.0, 0.0, 0.0, 0.0, 0.0, 0.0, 0.0, 0.0, 0.0, 0.0, 0.0, 0.0, 0.0, 0.0, 0.0, 0.0, 0.0, 0.0, 0.0, 0.0, 0.0, 0.0, 0.0, 0.0, 0.0, 0.0, 0.0, 0.0, 0.0, 0.0, 0.0, 0.0, 0.0, 0.0, 0.0, 0.0, 0.0, 0.0, 0.0, 0.0, 0.0, 0.0, 0.0, 0.0, 0.0, 0.0, 0.0, 0.0, 0.0, 0.0, 0.0, 0.0, 0.0, 0.0, 0.0, 0.0, 0.0, 0.0, 0.0, 0.0, 0.0, 0.0, 0.0, 0.0, 0.0, 0.0, 0.0, 0.0, 0.0, 0.0, 0.0, 0.0, 0.0, 0.0, 0.0, 0.0, 0.0, 0.0, 0.0, 0.0, 0.0, 0.0, 0.0, 0.0, 0.0, 0.0, 0.0, 0.0, 0.0, 0.0, 0.0, 0.0, 0.0, 0.0, 0.0, 0.0, 0.0, 0.0, 0.0, 0.0, 0.0, 0.0, 0.0, 0.0, 0.0, 0.0, 0.0, 0.0, 0.0, 0.0, 0.0, 0.0, 0.0, 0.0, 0.0, 0.0, 0.0, 0.0, 0.0, 0.0, 0.0, 0.0, 0.0, 0.0, 0.0, 0.0, 0.0, 0.0, 0.0, 0.0, 0.0, 0.0, 0.0, 0.0, 0.0, 0.0, 0.0, 0.0, 0.0, 0.0, 0.0, 0.0, 0.0, 0.0, 0.0, 0.0, 0.0, 0.0, 0.0, 0.0, 0.0, 0.0, 0.0, 0.0, 0.0, 0.0, 0.0, 0.0, 0.0, 0.0, 0.0, 0.0, 0.0, 0.0, 0.0, 0.0, 0.0, 0.0, 0.0, 0.0, 0.0, 0.0, 0.0, 0.0, 0.0, 0.0, 0.0, 0.0, 0.0, 0.0, 0.0, 0.0, 0.0, 0.0, 0.0, 0.0, 0.0, 0.0, 0.0, 0.0, 0.0, 0.0, 0.0, 0.0, 0.0, 0.0, 0.0, 0.0, 0.0, 0.0, 0.0, 0.0, 0.0, 0.0, 0.0, 0.0, 0.0, 0.0, 0.0, 0.0, 0.0, 0.0, 0.0, 0.0, 0.0, 0.0, 0.0, 0.0, 0.0, 0.0, 0.0, 0.0, 0.0, 0.0, 0.0, 0.0, 0.0, 0.0, 0.0, 0.0, 0.0, 0.0, 0.0, 0.0, 0.0, 0.0, 0.0, 0.0, 0.0, 0.0, 0.0, 0.0, 0.0, 0.0, 0.0, 0.0, 0.0, 0.0, 0.0, 0.0, 0.0, 0.0, 0.0, 0.0, 0.0, 0.0, 0.0, 0.0, 0.0, 0.0, 0.0, 0.0, 0.0, 0.0, 0.0, 0.0, 0.0, 0.0, 0.0, 0.0, 0.0, 0.0, 0.0, 0.0, 0.0, 0.0, 0.0, 0.0, 0.0, 0.0, 0.0, 0.0, 0.0, 0.0, 0.0, 0.0, 0.0, 0.0, 0.0, 0.0, 0.0, 0.0, 0.0, 0.0, 0.0, 0.0, 0.0, 0.0, 0.0, 0.0, 0.0, 0.0, 0.0, 0.0, 0.0, 0.0, 0.0, 0.0, 0.0, 0.0, 0.0, 0.0, 0.0, 0.0, 0.0, 0.0, 0.0, 0.0, 0.0, 0.0, 0.0, 0.0, 0.0, 0.0, 0.0, 0.0, 0.0, 0.0, 0.0, 0.0, 0.0, 0.0, 0.0, 0.0, 0.0, 0.0, 0.0, 0.0, 0.0, 0.0, 0.0, 0.0, 0.0, 0.0, 0.0, 0.0, 0.0, 0.0, 0.0, 0.0, 0.0, 0.0, 0.0, 0.0, 0.0, 0.0, 0.0, 0.0, 0.0, 0.0, 0.0, 0.0, 0.0, 0.0, 0.0, 0.0, 0.0, 0.0, 0.0, 0.0, 0.0, 0.0, 0.0, 0.0, 0.0, 0.0, 0.0, 0.0, 0.0, 0.0, 0.0, 0.0, 0.0, 0.0, 0.0, 0.0, 0.0, 0.0, 0.0, 0.0, 0.0, 0.0, 0.0, 0.0, 0.0, 0.0, 0.0, 0.0, 0.0, 0.0, 0.0, 0.0, 0.0, 0.0, 0.0, 0.0, 0.0, 0.0, 0.0, 0.0, 0.0, 0.0, 0.0, 0.0, 0.0, 0.0, 0.0, 0.0, 0.0, 0.0, 0.0, 0.0, 0.0, 0.0, 0.0, 0.0, 0.0, 0.0, 0.0, 0.0, 0.0, 0.0, 0.0, 0.0, 0.0, 0.0, 0.0, 0.0, 0.0, 0.0, 0.0, 0.0, 0.0, 0.0, 0.0, 0.0, 0.0, 0.0, 0.0, 0.0, 0.0, 0.0, 0.0, 0.0, 0.0, 0.0, 0.0, 0.0, 0.0, 0.0, 0.0, 0.0, 0.0, 0.0, 0.0, 0.0, 0.0, 0.0, 0.0, 0.0, 0.0, 0.0, 0.0, 0.0, 0.0, 0.0, 0.0, 0.0, 0.0, 0.0, 0.0, 0.0, 0.0, 0.0, 0.0, 0.0, 0.0, 0.0, 0.0, 0.0, 0.0, 0.0, 0.0, 0.0, 0.0, 0.0, 0.0, 0.0, 0.0, 0.0, 0.0, 0.0, 0.0, 0.0, 0.0, 0.0, 0.0, 0.0, 0.0, 0.0, 0.0, 0.0, 0.0, 0.0, 0.0, 0.0, 0.0, 0.0, 0.0, 0.0, 0.0, 0.0, 0.0, 0.0, 0.0, 0.0, 0.0, 0.0, 0.0, 0.0, 0.0, 0.0, 0.0, 0.0, 0.0, 0.0, 0.0, 0.0, 0.0, 0.0, 0.0, 0.0, 0.0, 0.0, 0.0, 0.0, 0.0, 0.0, 0.0, 0.0, 0.0, 0.0, 0.0, 0.0, 0.0, 0.0, 0.0, 0.0, 0.0, 0.0, 0.0, 0.0, 0.0, 0.0, 0.0, 0.0, 0.0, 0.0, 0.0, 0.0, 0.0, 0.0, 0.0, 0.0, 0.0, 0.0, 0.0, 0.0, 0.0, 0.0, 0.0, 0.0, 0.0, 0.0, 0.0, 0.0, 0.0, 0.0, 0.0, 0.0, 0.0, 0.0, 0.0, 0.0, 0.0, 0.0, 0.0, 0.0, 0.0, 0.0, 0.0, 0.0, 0.0, 0.0, 0.0, 0.0, 0.0, 0.0, 0.0, 0.0, 0.0, 0.0, 0.0, 0.0, 0.0, 0.0, 0.0, 0.0, 0.0, 0.0, 0.0, 0.0, 0.0, 0.0, 0.0, 0.0, 0.0, 0.0, 0.0, 0.0, 0.0, 0.0, 0.0, 0.0, 0.0, 0.0, 0.0, 0.0, 0.0, 0.0, 0.0, 0.0, 0.0, 0.0, 0.0, 0.0, 0.0, 0.0, 0.0, 0.0, 0.0, 0.0, 0.0, 0.0, 0.0, 0.0, 0.0, 0.0, 0.0, 0.0, 0.0, 0.0, 0.0, 0.0, 0.0, 0.0, 0.0, 0.0, 0.0, 0.0, 0.0, 0.0, 0.0, 0.0, 0.0, 0.0, 0.0, 0.0, 0.0, 0.0, 0.0, 0.0, 0.0, 0.0, 0.0, 0.0, 0.0, 0.0, 0.0, 0.0, 0.0, 0.0, 0.0, 0.0, 0.0, 0.0, 0.0, 0.0, 0.0, 0.0, 0.0, 0.0, 0.0, 0.0, 0.0, 0.0, 0.0, 0.0, 0.0, 0.0, 0.0, 0.0, 0.0, 0.0, 0.0, 0.0, 0.0, 0.0, 0.0, 0.0, 0.0, 0.0, 0.0, 0.0, 0.0, 0.0, 0.0, 0.0, 0.0, 0.0, 0.0, 0.0, 0.0, 0.0, 0.0, 0.0, 0.0, 0.0, 0.0, 0.0, 0.0, 0.0, 0.0, 0.0, 0.0, 0.0, 0.0, 0.0, 0.0, 0.0, 0.0, 0.0, 0.0, 0.0, 0.0, 0.0, 0.0, 0.0, 0.0, 0.0, 0.0, 0.0, 0.0, 0.0, 0.0, 0.0, 0.0, 0.0, 0.0, 0.0, 0.0, 0.0, 0.0, 0.0, 0.0, 0.0, 0.0, 0.0, 0.0, 0.0, 0.0, 0.0, 0.0, 0.0, 0.0, 0.0, 0.0, 0.0, 0.0, 0.0, 0.0, 0.0, 0.0, 0.0, 0.0, 0.0, 0.0, 0.0, 0.0, 0.0, 0.0, 0.0, 0.0, 0.0, 0.0, 0.0, 0.0, 0.0, 0.0, 0.0, 0.0, 0.0, 0.0, 0.0, 0.0, 0.0, 0.0, 0.0, 0.0, 0.0, 0.0, 0.0, 0.0, 0.0, 0.0, 0.0, 0.0, 0.0, 0.0, 0.0, 0.0, 0.0, 0.0, 0.0, 0.0, 0.0, 0.0, 0.0, 0.0, 0.0, 0.0, 0.0, 0.0, 0.0, 0.0, 0.0, 0.0, 0.0, 0.0, 0.0, 0.0, 0.0, 0.0, 0.0, 0.0, 0.0, 0.0, 0.0, 0.0, 0.0, 0.0, 0.0, 0.0, 0.0, 0.0, 0.0, 0.0, 0.0, 0.0, 0.0, 0.0, 0.0, 0.0, 0.0, 0.0, 0.0, 0.0, 0.0, 0.0, 0.0, 0.0, 0.0, 0.0, 0.0, 0.0, 0.0, 0.0, 0.0, 0.0, 0.0, 0.0, 0.0, 0.0, 0.0, 0.0, 0.0, 0.0, 0.0, 0.0, 0.0, 0.0, 0.0, 0.0, 0.0, 0.0, 0.0, 0.0, 0.0, 0.0, 0.0, 0.0, 0.0, 0.0, 0.0, 0.0, 0.0, 0.0, 0.0, 0.0, 0.0, 0.0, 0.0, 0.0, 0.0, 0.0, 0.0, 0.0, 0.0, 0.0, 0.0, 0.0, 0.0, 0.0, 0.0, 0.0, 0.0, 0.0, 0.0, 0.0, 0.0, 0.0, 0.0, 0.0, 0.0, 0.0, 0.0, 0.0, 0.0, 0.0, 0.0, 0.0, 0.0, 0.0, 0.0, 0.0, 0.0, 0.0, 0.0, 0.0, 0.0, 0.0, 0.0, 0.0, 0.0, 0.0, 0.0, 0.0, 0.0, 0.0, 0.0, 0.0, 0.0, 0.0, 0.0, 0.0, 0.0, 0.0, 0.0, 0.0, 0.0, 0.0, 0.0, 0.0, 0.0, 0.0, 0.0, 0.0, 0.0, 0.0, 0.0, 0.0, 0.0, 0.0, 0.0, 0.0, 0.0, 0.0, 0.0, 0.0, 0.0, 0.0, 0.0, 0.0, 0.0, 0.0, 0.0, 0.0, 0.0, 0.0, 0.0, 0.0, 0.0, 0.0, 0.0, 0.0, 0.0, 0.0, 0.0, 0.0, 0.0, 0.0, 0.0, 0.0, 0.0, 0.0, 0.0, 0.0, 0.0, 0.0, 0.0, 0.0, 0.0, 0.0, 0.0, 0.0, 0.0, 0.0, 0.0, 0.0, 0.0, 0.0, 0.0, 0.0, 0.0, 0.0, 0.0, 0.0, 0.0, 0.0, 0.0, 0.0, 0.0, 0.0, 0.0, 0.0, 0.0, 0.0, 0.0, 0.0, 0.0, 0.0, 0.0, 0.0, 0.0, 0.0, 0.0, 0.0, 0.0, 0.0, 0.0, 0.0, 0.0, 0.0, 0.0, 0.0, 0.0, 0.0, 0.0, 0.0, 0.0, 0.0, 0.0, 0.0, 0.0, 0.0, 0.0, 0.0, 0.0, 0.0, 0.0, 0.0, 0.0, 0.0, 0.0, 0.0, 0.0, 0.0, 0.0, 0.0, 0.0, 0.0, 0.0, 0.0, 0.0, 0.0, 0.0, 0.0, 0.0, 0.0, 0.0, 0.0, 0.0, 0.0, 0.0, 0.0, 0.0, 0.0, 0.0, 0.0, 0.0, 0.0, 0.0, 0.0, 0.0, 0.0, 0.0, 0.0, 0.0, 0.0, 0.0, 0.0, 0.0, 0.0, 0.0, 0.0, 0.0, 0.0, 0.0, 0.0, 0.0, 0.0, 0.0, 0.0, 0.0, 0.0, 0.0, 0.0, 0.0, 0.0, 0.0, 0.0, 0.0, 0.0, 0.0, 0.0, 0.0, 0.0, 0.0, 0.0, 0.0, 0.0, 0.0, 0.0, 0.0, 0.0, 0.0, 0.0, 0.0, 0.0, 0.0, 0.0, 0.0, 0.0, 0.0, 0.0, 0.0, 0.0, 0.0, 0.0, 0.0, 0.0, 0.0, 0.0, 0.0, 0.0, 0.0, 0.0, 0.0, 0.0, 0.0, 0.0, 0.0, 0.0, 0.0, 0.0, 0.0, 0.0, 0.0, 0.0, 0.0, 0.0, 0.0, 0.0, 0.0, 0.0, 0.0, 0.0, 0.0, 0.0, 0.0, 0.0, 0.0, 0.0, 0.0, 0.0, 0.0, 0.0, 0.0, 0.0, 0.0, 0.0, 0.0, 0.0, 0.0, 0.0, 0.0, 0.0, 0.0, 0.0, 0.0, 0.0, 0.0, 0.0, 0.0, 0.0, 0.0, 0.0, 0.0, 0.0, 0.0, 0.0, 0.0, 0.0, 0.0, 0.0, 0.0, 0.0, 0.0, 0.0, 0.0, 0.0, 0.0, 0.0, 0.0, 0.0, 0.0, 0.0, 0.0, 0.0, 0.0, 0.0, 0.0, 0.0, 0.0, 0.0, 0.0, 0.0, 0.0, 0.0, 0.0, 0.0, 0.0, 0.0, 0.0, 0.0, 0.0, 0.0, 0.0, 0.0, 0.0, 0.0, 0.0, 0.0, 0.0, 0.0, 0.0, 0.0, 0.0, 0.0, 0.0, 0.0, 0.0, 0.0, 0.0, 0.0, 0.0, 0.0, 0.0, 0.0, 0.0, 0.0, 0.0, 0.0, 0.0, 0.0, 0.0, 0.0, 0.0, 0.0, 0.0, 0.0, 0.0, 0.0, 0.0, 0.0, 0.0, 0.0, 0.0, 0.0, 0.0, 0.0, 0.0, 0.0, 0.0, 0.0, 0.0, 0.0, 0.0, 0.0, 0.0, 0.0, 0.0, 0.0, 0.0, 0.0, 0.0, 0.0, 0.0, 0.0, 0.0, 0.0, 0.0, 0.0, 0.0, 0.0, 0.0, 0.0, 0.0, 0.0, 0.0, 0.0, 0.0, 0.0, 0.0, 0.0, 0.0, 0.0, 0.0, 0.0, 0.0, 0.0, 0.0, 0.0, 0.0, 0.0, 0.0, 0.0, 0.0, 0.0, 0.0, 0.0, 0.0, 0.0, 0.0, 0.0, 0.0, 0.0, 0.0, 0.0, 0.0, 0.0, 0.0, 0.0, 0.0, 0.0, 0.0, 0.0, 0.0, 0.0, 0.0, 0.0, 0.0, 0.0, 0.0, 0.0, 0.0, 0.0, 0.0, 0.0, 0.0, 0.0, 0.0, 0.0, 0.0, 0.0, 0.0, 0.0, 0.0, 0.0, 0.0, 0.0, 0.0, 0.0, 0.0, 0.0, 0.0, 0.0, 0.0, 0.0, 0.0, 0.0, 0.0, 0.0, 0.0, 0.0, 0.0, 0.0, 0.0, 0.0, 0.0, 0.0, 0.0, 0.0, 0.0, 0.0, 0.0, 0.0, 0.0, 0.0, 0.0, 0.0, 0.0, 0.0, 0.0, 0.0, 0.0, 0.0, 0.0, 0.0, 0.0, 0.0, 0.0, 0.0, 0.0, 0.0, 0.0, 0.0, 0.0, 0.0, 0.0, 0.0, 0.0, 0.0, 0.0, 0.0, 0.0, 0.0, 0.0, 0.0, 0.0, 0.0, 0.0, 0.0, 0.0, 0.0, 0.0, 0.0, 0.0, 0.0, 0.0, 0.0, 0.0, 0.0, 0.0, 0.0, 0.0, 0.0, 0.0, 0.0, 0.0, 0.0, 0.0, 0.0, 0.0, 0.0, 0.0, 0.0, 0.0, 0.0, 0.0, 0.0, 0.0, 0.0, 0.0, 0.0, 0.0, 0.0, 0.0, 0.0, 0.0, 0.0, 0.0, 0.0, 0.0, 0.0, 0.0, 0.0, 0.0, 0.0, 0.0, 0.0, 0.0, 0.0, 0.0, 0.0, 0.0, 0.0, 0.0, 0.0, 0.0, 0.0, 0.0, 0.0, 0.0, 0.0, 0.0, 0.0, 0.0, 0.0, 0.0, 0.0, 0.0, 0.0, 0.0, 0.0, 0.0, 0.0, 0.0, 0.0, 0.0, 0.0, 0.0, 0.0, 0.0, 0.0, 0.0, 0.0, 0.0, 0.0, 0.0, 0.0, 0.0, 0.0, 0.0, 0.0, 0.0, 0.0, 0.0, 0.0, 0.0, 0.0, 0.0, 0.0, 0.0, 0.0, 0.0, 0.0, 0.0, 0.0, 0.0, 0.0, 0.0, 0.0, 0.0, 0.0, 0.0, 0.0, 0.0, 0.0, 0.0, 0.0, 0.0, 0.0, 0.0, 0.0, 0.0, 0.0, 0.0, 0.0, 0.0, 0.0, 0.0, 0.0, 0.0, 0.0, 0.0, 0.0, 0.0, 0.0, 0.0, 0.0, 0.0, 0.0, 0.0, 0.0, 0.0, 0.0, 0.0, 0.0, 0.0, 0.0, 0.0, 0.0, 0.0, 0.0, 0.0, 0.0, 0.0, 0.0, 0.0, 0.0, 0.0, 0.0, 0.0, 0.0, 0.0, 0.0, 0.0, 0.0, 0.0, 0.0, 0.0, 0.0, 0.0, 0.0, 0.0, 0.0, 0.0, 0.0, 0.0, 0.0, 0.0, 0.0, 0.0, 0.0, 0.0, 0.0, 0.0, 0.0, 0.0, 0.0, 0.0, 0.0, 0.0, 0.0, 0.0, 0.0, 0.0, 0.0, 0.0, 0.0, 0.0, 0.0, 0.0, 0.0, 0.0, 0.0, 0.0, 0.0, 0.0, 0.0, 0.0, 0.0, 0.0, 0.0, 0.0, 0.0, 0.0, 0.0, 0.0, 0.0])
me_circle_004.update()

# ---- objects
ob_camera = bpy.data.objects.new('Camera', cam_camera)
ob_light = bpy.data.objects.new('Light', light_point)
ob_metal_part_001 = bpy.data.objects.new('Metal Part.001', me_circle_004)

# ---- transforms, parenting, visibility, modifiers, constraints
ob_camera.location = (7.359, -6.926, 5.565)
ob_camera.rotation_euler = (1.109, 0.0, 0.8149)
ob_camera.lock_rotations_4d = False
ob_camera.empty_display_type = 'ARROWS'
ob_camera.color = (0.0, 0.0, 0.0, 0.0)
ob_camera.display_type = 'WIRE'
ob_camera.lineart.crease_threshold = 0.0
ob_light.location = (5.154, -5.101, 3.891)
ob_metal_part_001.location = (0.0, 0.0, 0.0)
ob_metal_part_001.scale = (0.3469, 0.3469, 0.3469)
_m = ob_metal_part_001.modifiers.new('Subdivision', 'SUBSURF')
_m.levels = 3
_m.render_levels = 3
_m = ob_metal_part_001.modifiers.new('Auto Smooth', 'NODES')
_m.node_group = ng_auto_smooth
_gi = [s.identifier for s in ng_auto_smooth.interface.items_tree if s.item_type == 'SOCKET' and s.in_out == 'INPUT']
_m[_gi[1]] = 1.047  # Angle

# ---- collection membership
col_collection.objects.link(ob_camera)
col_collection.objects.link(ob_light)
col_metal_part.objects.link(ob_metal_part_001)

# ---- scene / render settings (as saved in the file)
scene.camera = ob_camera
scene.frame_start = 1; scene.frame_end = 250; scene.frame_set(1)
scene.render.engine = 'BLENDER_EEVEE_NEXT'
scene.cycles.sampling_pattern = 'TABULATED_SOBOL'
scene.view_settings.view_transform = 'Filmic'
bpy.context.view_layer.update()
